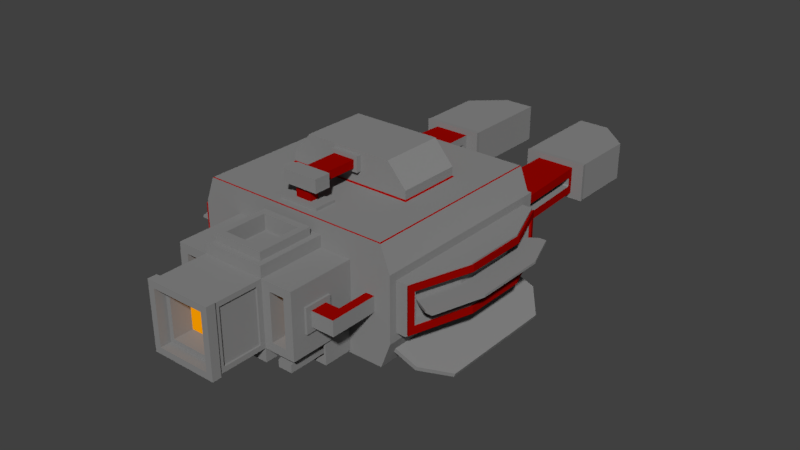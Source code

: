 # Source: EnemyMothership.blend  (saved by Blender 2.79.0; exported with 4.5.12 LTS)
import bpy
from mathutils import Matrix  # noqa: F401  (used for matrix-valued properties, if any)

bpy.ops.wm.read_factory_settings(use_empty=True)
scene = bpy.context.scene
scene.name = 'Scene'

# ---- collections
col_collection_1 = bpy.data.collections.new('Collection 1'); scene.collection.children.link(col_collection_1)

# ---- materials (node trees are filled in below, after node groups)
mat_enemy_mothership_main = bpy.data.materials.new('Enemy Mothership Main')
mat_enemy_mothership_main.alpha_threshold = 0.0
mat_enemy_mothership_main.roughness = 0.5
mat_enemy_mothership_engine = bpy.data.materials.new('Enemy Mothership Engine')
mat_enemy_mothership_engine.alpha_threshold = 0.0
mat_enemy_mothership_engine.roughness = 0.5
mat_enemy_mothership_light = bpy.data.materials.new('Enemy Mothership Light')
mat_enemy_mothership_light.alpha_threshold = 0.0
mat_enemy_mothership_light.roughness = 0.5
mat_enemy_mothership_secondary = bpy.data.materials.new('Enemy Mothership Secondary')
mat_enemy_mothership_secondary.alpha_threshold = 0.0
mat_enemy_mothership_secondary.roughness = 0.5

# ---- material node trees
mat_enemy_mothership_main.use_nodes = True; mat_enemy_mothership_main.node_tree.nodes.clear()
_N = mat_enemy_mothership_main.node_tree.nodes; _L = mat_enemy_mothership_main.node_tree.links
n0 = _N.new('ShaderNodeOutputMaterial'); n0.name = 'Material Output'; n0.location = (300, 300)
n1 = _N.new('ShaderNodeBsdfDiffuse'); n1.name = 'Diffuse BSDF'; n1.location = (10, 300)
n1.inputs[0].default_value = (0.2462, 0.2462, 0.2462, 1.0)
_L.new(n1.outputs[0], n0.inputs[0])
n0.is_active_output = True
mat_enemy_mothership_engine.use_nodes = True; mat_enemy_mothership_engine.node_tree.nodes.clear()
_N = mat_enemy_mothership_engine.node_tree.nodes; _L = mat_enemy_mothership_engine.node_tree.links
n0 = _N.new('ShaderNodeOutputMaterial'); n0.name = 'Material Output'; n0.location = (300, 300)
n1 = _N.new('ShaderNodeEmission'); n1.name = 'Emission'; n1.location = (10, 300)
n1.inputs[0].default_value = (0.8, 0.2836, 0.0, 1.0)
_L.new(n1.outputs[0], n0.inputs[0])
n0.is_active_output = True
mat_enemy_mothership_light.use_nodes = True; mat_enemy_mothership_light.node_tree.nodes.clear()
_N = mat_enemy_mothership_light.node_tree.nodes; _L = mat_enemy_mothership_light.node_tree.links
n0 = _N.new('ShaderNodeOutputMaterial'); n0.name = 'Material Output'; n0.location = (300, 300)
n1 = _N.new('ShaderNodeEmission'); n1.name = 'Emission'; n1.location = (10, 300)
n1.inputs[0].default_value = (0.8, 0.001207, 0.0, 1.0)
_L.new(n1.outputs[0], n0.inputs[0])
n0.is_active_output = True
mat_enemy_mothership_secondary.use_nodes = True; mat_enemy_mothership_secondary.node_tree.nodes.clear()
_N = mat_enemy_mothership_secondary.node_tree.nodes; _L = mat_enemy_mothership_secondary.node_tree.links
n0 = _N.new('ShaderNodeOutputMaterial'); n0.name = 'Material Output'; n0.location = (300, 300)
n1 = _N.new('ShaderNodeBsdfDiffuse'); n1.name = 'Diffuse BSDF'; n1.location = (10, 300)
n1.inputs[0].default_value = (0.3185, 0.001267, 0.0, 1.0)
_L.new(n1.outputs[0], n0.inputs[0])
n0.is_active_output = True

# ---- world
world_world = bpy.data.worlds.new('World'); scene.world = world_world
world_world.color = (0.05088, 0.05088, 0.05088)
world_world.use_sun_shadow = False
world_world.sun_shadow_jitter_overblur = 0.0
world_world.cycles.sampling_method = 'MANUAL'

# ---- meshes
me_cube_002 = bpy.data.meshes.new('Cube.002')
me_cube_002.from_pydata([(10.43, -8.785, -4.863), (10.43, 8.785, -4.863), (9.651, 10.0, 5.497), (4.503, 9.327, -6.0), (3.333, 10.0, 5.497), (2.236, -8.903, -6.0), (11.0, 9.199, 2.533), (11.0, 9.199, -2.533), (11.0, -9.199, 2.533), (11.0, -9.199, -2.533), (3.333, -10.0, 3.333), (3.559, -10.0, -3.559), (3.304, 10.47, 3.363), (3.876, 10.47, -2.791), (10.43, -2.762, -4.863), (10.43, 3.905, -4.863), (5.778, -17.0, 2.445), (5.778, -17.0, -2.445), (4.222, -17.0, -2.445), (4.222, -17.0, 2.445), (4.503, 4.578, -6.0), (2.236, -3.859, -6.0), (11.0, 3.905, -2.533), (11.0, -2.762, -2.533), (11.0, 3.905, 2.533), (11.0, -2.762, 2.533), (10.05, 21.53, 2.018), (10.05, 21.53, -2.018), (3.304, 21.53, 2.018), (3.304, 21.53, -2.018), (10.0, 29.0, 2.0), (10.0, 29.0, -2.0), (3.333, 32.0, 2.0), (3.333, 32.0, -2.0), (6.667, 10.0, 5.497), (6.441, -10.0, -5.774), (5.497, 9.327, -6.0), (8.374, -10.0, -0.7792), (8.374, -10.0, 0.7792), (6.667, 10.47, -3.363), (6.667, 10.47, 3.363), (7.211, 3.361, -6.0), (7.211, -2.217, -6.0), (6.667, 21.53, -2.018), (6.667, 21.53, 2.018), (6.667, 32.0, -2.0), (6.667, 32.0, 2.0), (10.44, 10.47, 2.791), (11.01, 10.47, -3.363), (9.292, -10.0, 0.7792), (9.292, -10.0, -0.7792), (10.57, -2.762, -4.471), (11.0, -2.762, 3.333), (10.57, 3.905, -4.471), (11.0, 3.905, 3.333), (14.0, 3.905, 1.703), (14.0, 3.905, -2.363), (14.0, -2.762, 1.703), (14.0, -2.762, -2.363), (12.29, 8.423, 1.703), (12.29, 8.423, -1.703), (12.25, -8.407, 1.703), (12.25, -8.407, -1.703), (2.825, -23.0, 2.825), (3.333, 3.905, 7.5), (1.529, -2.762, 7.37), (5.57, 3.905, 7.5), (6.667, -2.762, 7.0), (3.333, 3.905, 8.803), (1.529, -2.762, 8.933), (4.439, 3.905, 8.803), (4.667, -2.762, 9.303), (2.082, 3.905, -8.773), (3.333, -2.762, -8.0), (5.272, 3.162, -9.859), (5.272, -2.019, -9.859), (0.8555, 3.905, -11.23), (1.333, -2.762, -12.0), (5.061, 3.162, -10.14), (5.061, -2.019, -10.14), (10.27, 10.0, 3.837), (10.57, 8.785, -4.471), (2.621, 10.0, 1.778), (2.621, 10.0, -1.778), (6.667, 10.0, -3.333), (6.667, 10.0, 3.837), (10.0, 22.0, 2.0), (10.0, 22.0, -2.0), (3.333, 22.0, 2.0), (3.333, 22.0, -2.0), (6.667, 22.0, -2.0), (6.667, 22.0, 2.0), (8.763, 21.53, 1.412), (4.716, 21.53, 1.412), (4.716, 10.47, 1.412), (9.339, 10.47, -1.412), (8.763, 21.53, -1.412), (4.716, 21.53, -1.412), (6.733, 10.47, -1.412), (6.733, 21.53, -1.412), (6.733, 10.47, 1.412), (6.733, 21.53, 1.412), (11.01, 10.47, 3.363), (10.44, 10.47, -2.791), (3.876, 10.47, 2.791), (3.304, 10.47, -3.363), (6.667, 10.47, -2.791), (6.667, 10.47, 2.791), (9.339, 10.47, 1.412), (4.716, 10.47, -1.412), (9.341, 3.474, 1.412), (9.341, 3.474, -1.412), (4.717, 3.472, 1.412), (4.717, 3.472, -1.412), (6.735, 3.472, -1.412), (6.735, 3.472, 1.412), (9.913, 3.474, 1.985), (9.913, 3.474, -1.985), (4.145, 3.472, 1.985), (4.145, 3.472, -1.985), (6.735, 3.472, -1.985), (6.735, 3.472, 1.985), (3.333, -6.381, 6.0), (2.236, -6.381, -6.0), (10.57, -6.381, -4.471), (11.0, -6.381, 3.333), (10.43, -6.381, -4.863), (6.667, -6.381, 6.0), (6.667, -6.381, -6.0), (11.0, -5.981, -2.533), (11.0, -5.981, 2.533), (13.0, -5.981, -1.703), (13.0, -5.981, 1.703), (2.825, -23.0, -2.825), (-10.43, -8.785, -4.863), (-10.43, 8.785, -4.863), (-9.651, 10.0, 5.497), (-4.503, 9.327, -6.0), (-3.333, 10.0, 5.497), (-2.236, -8.903, -6.0), (-11.0, 9.199, 2.533), (-11.0, 9.199, -2.533), (-11.0, -9.199, 2.533), (-11.0, -9.199, -2.533), (-3.333, -10.0, 3.333), (-3.559, -10.0, -3.559), (0.0, -17.0, -3.333), (0.0, -17.0, 3.333), (-3.304, 10.47, 3.363), (-3.876, 10.47, -2.791), (-10.43, -2.762, -4.863), (-10.43, 3.905, -4.863), (-5.778, -17.0, 2.445), (-5.778, -17.0, -2.445), (-4.222, -17.0, -2.445), (-4.222, -17.0, 2.445), (-4.503, 4.578, -6.0), (-2.236, -3.859, -6.0), (-11.0, 3.905, -2.533), (-11.0, -2.762, -2.533), (-11.0, 3.905, 2.533), (-11.0, -2.762, 2.533), (0.0, -3.859, -6.0), (0.0, 3.905, -6.0), (0.0, -10.0, 3.333), (0.0, -10.0, -3.333), (-10.05, 21.53, 2.018), (-10.05, 21.53, -2.018), (0.0, 10.0, 2.044), (0.0, 10.0, -2.044), (-3.304, 21.53, 2.018), (-3.304, 21.53, -2.018), (0.0, -8.903, -6.0), (-10.0, 29.0, 2.0), (-10.0, 29.0, -2.0), (0.0, 10.0, 5.497), (0.0, 9.071, -6.0), (-3.333, 32.0, 2.0), (-3.333, 32.0, -2.0), (-6.667, 10.0, 5.497), (-6.441, -10.0, -5.774), (-5.497, 9.327, -6.0), (-8.374, -10.0, -0.7792), (-8.374, -10.0, 0.7792), (-6.667, 10.47, -3.363), (-6.667, 10.47, 3.363), (-7.211, 3.361, -6.0), (-7.211, -2.217, -6.0), (-6.667, 21.53, -2.018), (-6.667, 21.53, 2.018), (-6.667, 32.0, -2.0), (-6.667, 32.0, 2.0), (-10.44, 10.47, 2.791), (-11.01, 10.47, -3.363), (-9.292, -10.0, 0.7792), (-9.292, -10.0, -0.7792), (-10.57, -2.762, -4.471), (-11.0, -2.762, 3.333), (-10.57, 3.905, -4.471), (-11.0, 3.905, 3.333), (-14.0, 3.905, 1.703), (-14.0, 3.905, -2.363), (-14.0, -2.762, 1.703), (-14.0, -2.762, -2.363), (-12.29, 8.423, 1.703), (-12.29, 8.423, -1.703), (-12.25, -8.407, 1.703), (-12.25, -8.407, -1.703), (-2.825, -23.0, 2.825), (-3.333, 3.905, 7.5), (-1.529, -2.762, 7.37), (0.5, 3.905, 7.5), (0.0, -2.762, 7.37), (-5.57, 3.905, 7.5), (-6.667, -2.762, 7.0), (-3.333, 3.905, 8.803), (-1.529, -2.762, 8.933), (0.5, 3.905, 8.803), (0.0, -2.762, 8.933), (-4.439, 3.905, 8.803), (-4.667, -2.762, 9.303), (-2.082, 3.905, -8.773), (-3.333, -2.762, -8.0), (0.0, 3.905, -8.0), (0.0, -2.762, -8.0), (-5.272, 3.162, -9.859), (-5.272, -2.019, -9.859), (-0.8555, 3.905, -11.23), (-1.333, -2.762, -12.0), (0.0, 3.905, -12.0), (0.0, -2.762, -12.0), (-5.061, 3.162, -10.14), (-5.061, -2.019, -10.14), (-10.27, 10.0, 3.837), (-10.57, 8.785, -4.471), (-2.621, 10.0, 1.778), (-2.621, 10.0, -1.778), (-6.667, 10.0, -3.333), (-6.667, 10.0, 3.837), (-10.0, 22.0, 2.0), (-10.0, 22.0, -2.0), (-3.333, 22.0, 2.0), (-3.333, 22.0, -2.0), (-6.667, 22.0, -2.0), (-6.667, 22.0, 2.0), (-8.763, 21.53, 1.412), (-4.716, 21.53, 1.412), (-4.716, 10.47, 1.412), (-9.339, 10.47, -1.412), (-8.763, 21.53, -1.412), (-4.716, 21.53, -1.412), (-6.733, 10.47, -1.412), (-6.733, 21.53, -1.412), (-6.733, 10.47, 1.412), (-6.733, 21.53, 1.412), (-11.01, 10.47, 3.363), (-10.44, 10.47, -2.791), (-3.876, 10.47, 2.791), (-3.304, 10.47, -3.363), (-6.667, 10.47, -2.791), (-6.667, 10.47, 2.791), (-9.339, 10.47, 1.412), (-4.716, 10.47, -1.412), (-9.341, 3.474, 1.412), (-9.341, 3.474, -1.412), (-4.717, 3.472, 1.412), (-4.717, 3.472, -1.412), (-6.735, 3.472, -1.412), (-6.735, 3.472, 1.412), (-9.913, 3.474, 1.985), (-9.913, 3.474, -1.985), (-4.145, 3.472, 1.985), (-4.145, 3.472, -1.985), (-6.735, 3.472, -1.985), (-6.735, 3.472, 1.985), (-3.333, -6.381, 6.0), (-2.236, -6.381, -6.0), (-10.57, -6.381, -4.471), (-11.0, -6.381, 3.333), (0.0, -6.381, 6.0), (-10.43, -6.381, -4.863), (-6.667, -6.381, 6.0), (-6.667, -6.381, -6.0), (-11.0, -5.981, -2.533), (-11.0, -5.981, 2.533), (-13.0, -5.981, -1.703), (-13.0, -5.981, 1.703), (-2.825, -23.0, -2.825), (0.0, -23.0, -2.825), (0.0, -23.0, 3.333), (3.333, 10.0, 3.333), (3.333, 10.0, -3.333), (0.0, 10.0, -3.333), (0.0, 10.0, 3.837), (-3.333, 10.0, 3.333), (-3.333, 10.0, -3.333), (2.887, 10.0, 2.044), (2.887, 10.0, -2.044), (0.0, 10.0, -1.778), (0.0, 10.0, 1.778), (-2.887, 10.0, 2.044), (-2.887, 10.0, -2.044), (0.0, -8.053, 1.778), (0.0, -8.053, -1.778), (2.621, -8.053, 1.778), (2.621, -8.053, -1.778), (-2.621, -8.053, 1.778), (-2.621, -8.053, -1.778), (2.887, 10.72, 2.044), (2.887, 10.72, -2.044), (0.0, 10.72, -2.044), (0.0, 10.72, 2.044), (-2.887, 10.72, 2.044), (-2.887, 10.72, -2.044), (2.621, 10.72, 1.778), (2.621, 10.72, -1.778), (0.0, 10.72, -1.778), (0.0, 10.72, 1.778), (-2.621, 10.72, 1.778), (-2.621, 10.72, -1.778), (6.667, 3.905, 7.0), (4.667, 3.905, 9.303), (-0.5, 3.905, 7.5), (3.333, 3.905, 7.0), (-0.5, 3.905, 8.803), (3.333, 3.905, 9.303), (0.0, 3.905, 9.303), (0.0, 3.905, 7.0), (-6.667, 3.905, 7.0), (-4.667, 3.905, 9.303), (-3.333, 3.905, 7.0), (-3.333, 3.905, 9.303), (3.333, 2.905, 7.5), (3.333, 2.905, 8.803), (-3.333, 2.905, 7.5), (-3.333, 2.905, 8.803), (5.57, 2.905, 7.5), (4.439, 2.905, 8.803), (0.5, 2.905, 7.5), (0.5, 2.905, 8.803), (-0.5, 2.905, 8.803), (-0.5, 2.905, 7.5), (-5.57, 2.905, 7.5), (-4.439, 2.905, 8.803), (3.333, 3.905, -8.0), (0.0, 3.905, -8.773), (1.333, 3.905, -12.0), (0.0, 3.905, -11.23), (-3.333, 3.905, -8.0), (-1.333, 3.905, -12.0), (0.0, -0.6867, -8.773), (0.0, -0.6867, -11.23), (2.082, -0.6867, -8.773), (0.8555, -0.6867, -11.23), (-2.082, -0.6867, -8.773), (-0.8555, -0.6867, -11.23), (1.922e-08, 9.846, -9.483), (1.922e-08, 12.74, -9.483), (1.922e-08, 15.63, -9.483), (1.922e-08, -1.73, -9.483), (0.1008, 15.63, -9.493), (0.1008, -1.73, -9.493), (0.1977, 15.63, -9.523), (0.1977, -1.73, -9.523), (0.287, 15.63, -9.57), (0.287, -1.73, -9.57), (0.3653, 15.63, -9.635), (0.3653, -1.73, -9.635), (0.4296, 15.63, -9.713), (0.4296, -1.73, -9.713), (0.4773, 15.63, -9.802), (0.4773, -1.73, -9.802), (0.5067, 15.63, -9.899), (0.5067, -1.73, -9.899), (0.5167, 15.63, -10.0), (0.5167, -1.73, -10.0), (0.5067, 15.63, -10.1), (0.5067, -1.73, -10.1), (0.4773, 15.63, -10.2), (0.4773, -1.73, -10.2), (0.4296, 15.63, -10.29), (0.4296, -1.73, -10.29), (0.3653, 15.63, -10.37), (0.3653, -1.73, -10.37), (0.287, 15.63, -10.43), (0.287, -1.73, -10.43), (0.1977, 15.63, -10.48), (0.1977, -1.73, -10.48), (0.1008, 15.63, -10.51), (0.1008, -1.73, -10.51), (-1.491e-07, 15.63, -10.52), (-1.491e-07, -1.73, -10.52), (-0.1008, 15.63, -10.51), (-0.1008, -1.73, -10.51), (-0.1977, 15.63, -10.48), (-0.1977, -1.73, -10.48), (-0.287, 15.63, -10.43), (-0.287, -1.73, -10.43), (-0.3653, 15.63, -10.37), (-0.3653, -1.73, -10.37), (-0.4296, 15.63, -10.29), (-0.4296, -1.73, -10.29), (-0.4773, 15.63, -10.2), (-0.4773, -1.73, -10.2), (-0.5067, 15.63, -10.1), (-0.5067, -1.73, -10.1), (-0.5167, 15.63, -10.0), (-0.5167, -1.73, -10.0), (-0.5067, 15.63, -9.899), (-0.5067, -1.73, -9.899), (-0.4773, 15.63, -9.802), (-0.4773, -1.73, -9.802), (-0.4296, 15.63, -9.713), (-0.4296, -1.73, -9.713), (-0.3653, 15.63, -9.635), (-0.3653, -1.73, -9.635), (-0.287, 15.63, -9.57), (-0.287, -1.73, -9.57), (-0.1977, 15.63, -9.523), (-0.1977, -1.73, -9.523), (-0.1008, 15.63, -9.493), (-0.1008, -1.73, -9.493), (1.922e-08, 6.952, -9.483), (1.922e-08, 4.058, -9.483), (1.922e-08, 1.164, -9.483), (0.1008, 1.164, -9.493), (0.1008, 4.058, -9.493), (0.1008, 6.952, -9.493), (0.1008, 9.846, -9.493), (0.1008, 12.74, -9.493), (0.1977, 1.164, -9.523), (0.1977, 4.058, -9.523), (0.1977, 6.952, -9.523), (0.1977, 9.846, -9.523), (0.1977, 12.74, -9.523), (0.287, 1.164, -9.57), (0.287, 4.058, -9.57), (0.287, 6.952, -9.57), (0.287, 9.846, -9.57), (0.287, 12.74, -9.57), (0.3653, 1.164, -9.635), (0.3653, 4.058, -9.635), (0.3653, 6.952, -9.635), (0.3653, 9.846, -9.635), (0.3653, 12.74, -9.635), (0.4296, 1.164, -9.713), (0.4296, 4.058, -9.713), (0.4296, 6.952, -9.713), (0.4296, 9.846, -9.713), (0.4296, 12.74, -9.713), (0.4773, 1.164, -9.802), (0.4773, 4.058, -9.802), (0.4773, 6.952, -9.802), (0.4773, 9.846, -9.802), (0.4773, 12.74, -9.802), (0.5067, 1.164, -9.899), (0.5067, 4.058, -9.899), (0.5067, 6.952, -9.899), (0.5067, 9.846, -9.899), (0.5067, 12.74, -9.899), (0.5167, 1.164, -10.0), (0.5167, 4.058, -10.0), (0.5167, 6.952, -10.0), (0.5167, 9.846, -10.0), (0.5167, 12.74, -10.0), (0.5067, 1.164, -10.1), (0.5067, 4.058, -10.1), (0.5067, 6.952, -10.1), (0.5067, 9.846, -10.1), (0.5067, 12.74, -10.1), (0.4773, 1.164, -10.2), (0.4773, 4.058, -10.2), (0.4773, 6.952, -10.2), (0.4773, 9.846, -10.2), (0.4773, 12.74, -10.2), (0.4296, 1.164, -10.29), (0.4296, 4.058, -10.29), (0.4296, 6.952, -10.29), (0.4296, 9.846, -10.29), (0.4296, 12.74, -10.29), (0.3653, 1.164, -10.37), (0.3653, 4.058, -10.37), (0.3653, 6.952, -10.37), (0.3653, 9.846, -10.37), (0.3653, 12.74, -10.37), (0.287, 1.164, -10.43), (0.287, 4.058, -10.43), (0.287, 6.952, -10.43), (0.287, 9.846, -10.43), (0.287, 12.74, -10.43), (0.1977, 1.164, -10.48), (0.1977, 4.058, -10.48), (0.1977, 6.952, -10.48), (0.1977, 9.846, -10.48), (0.1977, 12.74, -10.48), (0.1008, 1.164, -10.51), (0.1008, 4.058, -10.51), (0.1008, 6.952, -10.51), (0.1008, 9.846, -10.51), (0.1008, 12.74, -10.51), (-1.491e-07, 1.164, -10.52), (-1.491e-07, 4.058, -10.52), (-1.491e-07, 6.952, -10.52), (-1.491e-07, 9.846, -10.52), (-1.491e-07, 12.74, -10.52), (-0.1008, 1.164, -10.51), (-0.1008, 4.058, -10.51), (-0.1008, 6.952, -10.51), (-0.1008, 9.846, -10.51), (-0.1008, 12.74, -10.51), (-0.1977, 1.164, -10.48), (-0.1977, 4.058, -10.48), (-0.1977, 6.952, -10.48), (-0.1977, 9.846, -10.48), (-0.1977, 12.74, -10.48), (-0.287, 1.164, -10.43), (-0.287, 4.058, -10.43), (-0.287, 6.952, -10.43), (-0.287, 9.846, -10.43), (-0.287, 12.74, -10.43), (-0.3653, 1.164, -10.37), (-0.3653, 4.058, -10.37), (-0.3653, 6.952, -10.37), (-0.3653, 9.846, -10.37), (-0.3653, 12.74, -10.37), (-0.4296, 1.164, -10.29), (-0.4296, 4.058, -10.29), (-0.4296, 6.952, -10.29), (-0.4296, 9.846, -10.29), (-0.4296, 12.74, -10.29), (-0.4773, 1.164, -10.2), (-0.4773, 4.058, -10.2), (-0.4773, 6.952, -10.2), (-0.4773, 9.846, -10.2), (-0.4773, 12.74, -10.2), (-0.5067, 1.164, -10.1), (-0.5067, 4.058, -10.1), (-0.5067, 6.952, -10.1), (-0.5067, 9.846, -10.1), (-0.5067, 12.74, -10.1), (-0.5167, 1.164, -10.0), (-0.5167, 4.058, -10.0), (-0.5167, 6.952, -10.0), (-0.5167, 9.846, -10.0), (-0.5167, 12.74, -10.0), (-0.5067, 1.164, -9.899), (-0.5067, 4.058, -9.899), (-0.5067, 6.952, -9.899), (-0.5067, 9.846, -9.899), (-0.5067, 12.74, -9.899), (-0.4773, 1.164, -9.802), (-0.4773, 4.058, -9.802), (-0.4773, 6.952, -9.802), (-0.4773, 9.846, -9.802), (-0.4773, 12.74, -9.802), (-0.4296, 1.164, -9.713), (-0.4296, 4.058, -9.713), (-0.4296, 6.952, -9.713), (-0.4296, 9.846, -9.713), (-0.4296, 12.74, -9.713), (-0.3653, 1.164, -9.635), (-0.3653, 4.058, -9.635), (-0.3653, 6.952, -9.635), (-0.3653, 9.846, -9.635), (-0.3653, 12.74, -9.635), (-0.287, 1.164, -9.57), (-0.287, 4.058, -9.57), (-0.287, 6.952, -9.57), (-0.287, 9.846, -9.57), (-0.287, 12.74, -9.57), (-0.1977, 1.164, -9.523), (-0.1977, 4.058, -9.523), (-0.1977, 6.952, -9.523), (-0.1977, 9.846, -9.523), (-0.1977, 12.74, -9.523), (-0.1008, 1.164, -9.493), (-0.1008, 4.058, -9.493), (-0.1008, 6.952, -9.493), (-0.1008, 9.846, -9.493), (-0.1008, 12.74, -9.493), (0.548, 6.952, -10.55), (0.548, 9.846, -10.55), (0.6444, 6.952, -9.569), (0.6444, 9.846, -9.569), (0.6444, 6.952, -10.43), (0.6444, 9.846, -10.43), (0.548, 6.952, -9.452), (0.548, 9.846, -9.452), (0.716, 6.952, -10.3), (0.716, 9.846, -10.3), (0.4306, 6.952, -9.356), (0.4306, 9.846, -9.356), (0.7601, 6.952, -10.15), (0.7601, 9.846, -10.15), (0.2966, 6.952, -9.284), (0.2966, 9.846, -9.284), (0.775, 6.952, -10.0), (0.775, 9.846, -10.0), (0.1512, 6.952, -9.24), (0.1512, 9.846, -9.24), (0.7601, 6.952, -9.849), (0.7601, 9.846, -9.849), (-2.565e-08, 9.846, -9.225), (-2.565e-08, 6.952, -9.225), (0.716, 6.952, -9.703), (0.716, 9.846, -9.703), (0.4306, 6.952, -10.64), (0.4306, 9.846, -10.64), (0.2966, 6.952, -10.72), (0.2966, 9.846, -10.72), (0.1512, 6.952, -10.76), (0.1512, 9.846, -10.76), (-2.782e-07, 6.952, -10.77), (-2.782e-07, 9.846, -10.77), (-0.1512, 6.952, -10.76), (-0.1512, 9.846, -10.76), (-0.2966, 6.952, -10.72), (-0.2966, 9.846, -10.72), (-0.4306, 6.952, -10.64), (-0.4306, 9.846, -10.64), (-0.548, 6.952, -10.55), (-0.548, 9.846, -10.55), (-0.6444, 6.952, -10.43), (-0.6444, 9.846, -10.43), (-0.716, 6.952, -10.3), (-0.716, 9.846, -10.3), (-0.7601, 6.952, -10.15), (-0.7601, 9.846, -10.15), (-0.775, 6.952, -10.0), (-0.775, 9.846, -10.0), (-0.7601, 6.952, -9.849), (-0.7601, 9.846, -9.849), (-0.716, 6.952, -9.703), (-0.716, 9.846, -9.703), (-0.6444, 6.952, -9.569), (-0.6444, 9.846, -9.569), (-0.548, 6.952, -9.452), (-0.548, 9.846, -9.452), (-0.4306, 6.952, -9.356), (-0.4306, 9.846, -9.356), (-0.2966, 6.952, -9.284), (-0.2966, 9.846, -9.284), (-0.1512, 6.952, -9.24), (-0.1512, 9.846, -9.24), (0.1008, 14.45, -9.493), (0.1977, 14.45, -9.523), (0.287, 14.45, -9.57), (0.3653, 14.45, -9.635), (0.4296, 14.45, -9.713), (0.4773, 14.45, -9.802), (0.5067, 14.45, -9.899), (0.5167, 14.45, -10.0), (0.5067, 14.45, -10.1), (0.4773, 14.45, -10.2), (0.4296, 14.45, -10.29), (0.3653, 14.45, -10.37), (0.287, 14.45, -10.43), (0.1977, 14.45, -10.48), (0.1008, 14.45, -10.51), (-1.491e-07, 14.45, -10.52), (-0.1008, 14.45, -10.51), (-0.1977, 14.45, -10.48), (-0.287, 14.45, -10.43), (-0.3653, 14.45, -10.37), (-0.4296, 14.45, -10.29), (-0.4773, 14.45, -10.2), (-0.5067, 14.45, -10.1), (-0.5167, 14.45, -10.0), (-0.5067, 14.45, -9.899), (-0.4773, 14.45, -9.802), (-0.4296, 14.45, -9.713), (-0.3653, 14.45, -9.635), (-0.287, 14.45, -9.57), (-0.1977, 14.45, -9.523), (1.922e-08, 14.45, -9.483), (-0.1008, 14.45, -9.493), (-1.062e-08, 15.63, -9.312), (0.1342, 15.63, -9.325), (0.1342, 14.45, -9.325), (0.2632, 15.63, -9.364), (0.2632, 14.45, -9.364), (0.3822, 15.63, -9.428), (0.3822, 14.45, -9.428), (0.4864, 15.63, -9.514), (0.4864, 14.45, -9.514), (0.572, 15.63, -9.618), (0.572, 14.45, -9.618), (0.6355, 15.63, -9.737), (0.6355, 14.45, -9.737), (0.6747, 15.63, -9.866), (0.6747, 14.45, -9.866), (0.6879, 15.63, -10.0), (0.6879, 14.45, -10.0), (0.6747, 15.63, -10.13), (0.6747, 14.45, -10.13), (0.6355, 15.63, -10.26), (0.6355, 14.45, -10.26), (0.572, 15.63, -10.38), (0.572, 14.45, -10.38), (0.4864, 15.63, -10.49), (0.4864, 14.45, -10.49), (0.3822, 15.63, -10.57), (0.3822, 14.45, -10.57), (0.2632, 15.63, -10.64), (0.2632, 14.45, -10.64), (0.1342, 15.63, -10.67), (0.1342, 14.45, -10.67), (-2.348e-07, 15.63, -10.69), (-2.348e-07, 14.45, -10.69), (-0.1342, 15.63, -10.67), (-0.1342, 14.45, -10.67), (-0.2632, 15.63, -10.64), (-0.2632, 14.45, -10.64), (-0.3822, 15.63, -10.57), (-0.3822, 14.45, -10.57), (-0.4864, 15.63, -10.49), (-0.4864, 14.45, -10.49), (-0.572, 15.63, -10.38), (-0.572, 14.45, -10.38), (-0.6355, 15.63, -10.26), (-0.6355, 14.45, -10.26), (-0.6747, 15.63, -10.13), (-0.6747, 14.45, -10.13), (-0.6879, 15.63, -10.0), (-0.6879, 14.45, -10.0), (-0.6747, 15.63, -9.866), (-0.6747, 14.45, -9.866), (-0.6355, 15.63, -9.737), (-0.6355, 14.45, -9.737), (-0.572, 15.63, -9.618), (-0.572, 14.45, -9.618), (-0.4864, 15.63, -9.514), (-0.4864, 14.45, -9.514), (-0.3822, 15.63, -9.428), (-0.3822, 14.45, -9.428), (-0.2632, 15.63, -9.364), (-0.2632, 14.45, -9.364), (-0.1342, 15.63, -9.325), (-0.1342, 14.45, -9.325), (-1.062e-08, 14.45, -9.312), (7.693e-08, 15.29, -9.483), (0.1008, 15.29, -9.493), (0.1977, 15.29, -9.523), (0.287, 15.29, -9.57), (0.3653, 15.29, -9.635), (0.4296, 15.29, -9.713), (0.4773, 15.29, -9.802), (0.5067, 15.29, -9.899), (0.5167, 15.29, -10.0), (0.5067, 15.29, -10.1), (0.4773, 15.29, -10.2), (0.4296, 15.29, -10.29), (0.3653, 15.29, -10.37), (0.287, 15.29, -10.43), (0.1977, 15.29, -10.48), (0.1008, 15.29, -10.51), (-9.142e-08, 15.29, -10.52), (-0.1008, 15.29, -10.51), (-0.1977, 15.29, -10.48), (-0.287, 15.29, -10.43), (-0.3653, 15.29, -10.37), (-0.4296, 15.29, -10.29), (-0.4773, 15.29, -10.2), (-0.5067, 15.29, -10.1), (-0.5167, 15.29, -10.0), (-0.5067, 15.29, -9.899), (-0.4773, 15.29, -9.802), (-0.4296, 15.29, -9.713), (-0.3653, 15.29, -9.635), (-0.287, 15.29, -9.57), (-0.1977, 15.29, -9.523), (-0.1008, 15.29, -9.493), (9.836e-08, 15.29, -9.645), (0.06919, 15.29, -9.652), (0.1357, 15.29, -9.672), (0.1971, 15.29, -9.705), (0.2508, 15.29, -9.749), (0.2949, 15.29, -9.803), (0.3277, 15.29, -9.864), (0.3479, 15.29, -9.931), (0.3547, 15.29, -10.0), (0.3479, 15.29, -10.07), (0.3277, 15.29, -10.14), (0.2949, 15.29, -10.2), (0.2508, 15.29, -10.25), (0.1971, 15.29, -10.29), (0.1357, 15.29, -10.33), (0.06919, 15.29, -10.35), (-1.721e-08, 15.29, -10.35), (-0.06919, 15.29, -10.35), (-0.1357, 15.29, -10.33), (-0.1971, 15.29, -10.29), (-0.2508, 15.29, -10.25), (-0.2949, 15.29, -10.2), (-0.3277, 15.29, -10.14), (-0.3479, 15.29, -10.07), (-0.3547, 15.29, -10.0), (-0.3479, 15.29, -9.931), (-0.3277, 15.29, -9.864), (-0.2949, 15.29, -9.803), (-0.2508, 15.29, -9.749), (-0.197, 15.29, -9.705), (-0.1357, 15.29, -9.672), (-0.06919, 15.29, -9.652), (1.3e-06, 8.823, -9.645), (0.0692, 8.823, -9.652), (0.1357, 8.823, -9.672), (0.1971, 8.823, -9.705), (0.2508, 8.823, -9.749), (0.2949, 8.823, -9.803), (0.3277, 8.823, -9.864), (0.3479, 8.823, -9.931), (0.3547, 8.823, -10.0), (0.3479, 8.823, -10.07), (0.3277, 8.823, -10.14), (0.2949, 8.823, -10.2), (0.2508, 8.823, -10.25), (0.1971, 8.823, -10.29), (0.1357, 8.823, -10.33), (0.0692, 8.823, -10.35), (1.184e-06, 8.823, -10.35), (-0.06919, 8.823, -10.35), (-0.1357, 8.823, -10.33), (-0.197, 8.823, -10.29), (-0.2508, 8.823, -10.25), (-0.2949, 8.823, -10.2), (-0.3277, 8.823, -10.14), (-0.3479, 8.823, -10.07), (-0.3547, 8.823, -10.0), (-0.3479, 8.823, -9.931), (-0.3277, 8.823, -9.864), (-0.2949, 8.823, -9.803), (-0.2508, 8.823, -9.749), (-0.197, 8.823, -9.705), (-0.1357, 8.823, -9.672), (-0.06919, 8.823, -9.652), (0.0, -10.0, -6.0), (3.559, -10.0, -5.774), (3.333, -6.381, -6.0), (3.333, -2.762, -6.0), (0.0, -2.762, -6.0), (-3.559, -10.0, -5.774), (-3.333, -6.381, -6.0), (-3.333, -2.762, -6.0), (0.0, -8.09, -7.556), (0.0, -3.859, -7.556), (2.236, -6.381, -7.556), (-1.424, -6.381, -7.556), (1.424, -8.09, -7.556), (1.424, -4.671, -7.556), (-1.424, -8.09, -7.556), (-1.424, -4.671, -7.556), (0.0, -8.903, -7.556), (2.236, -8.903, -7.556), (1.424, -6.381, -7.556), (2.236, -3.859, -7.556), (0.0, -4.671, -7.556), (-2.236, -8.903, -7.556), (-2.236, -6.381, -7.556), (-2.236, -3.859, -7.556), (0.0, -6.381, -10.89), (0.0, -8.09, -9.387), (0.0, -5.499, -9.387), (0.5961, -6.381, -9.387), (-1.424, -6.381, -9.387), (0.5961, -7.263, -9.387), (0.5961, -5.499, -9.387), (-0.5961, -7.263, -9.387), (-0.5961, -5.499, -9.387), (0.0, -7.263, -9.387), (1.424, -8.09, -9.387), (1.424, -6.381, -9.387), (1.424, -4.671, -9.387), (0.0, -4.671, -9.387), (-1.424, -8.09, -9.387), (-0.5961, -6.381, -9.387), (-1.424, -4.671, -9.387), (0.0, -7.263, -9.929), (0.0, -5.499, -9.929), (0.5961, -6.381, -9.929), (-0.5961, -6.381, -9.929), (0.5961, -7.263, -9.929), (0.5961, -5.499, -9.929), (-0.5961, -7.263, -9.929), (-0.5961, -5.499, -9.929), (0.0, -7.263, -10.89), (0.0, -5.499, -10.89), (0.5961, -6.381, -10.89), (-0.5961, -6.381, -10.89), (0.5961, -7.263, -10.89), (0.5961, -5.499, -10.89), (-0.5961, -7.263, -10.89), (-0.5961, -5.499, -10.89), (0.0, -3.11, -10.89), (0.0, -3.11, -9.929), (0.5961, -3.11, -9.929), (0.5961, -3.11, -10.89), (-0.5961, -3.11, -9.929), (-0.5961, -3.11, -10.89), (0.0, -2.348, -10.89), (0.0, -2.348, -9.929), (0.5961, -2.348, -9.929), (0.5961, -2.348, -10.89), (-0.5961, -2.348, -9.929), (-0.5961, -2.348, -10.89), (-1.209, -3.11, -9.437), (-1.209, -2.348, -9.437), (1.209, -3.11, -9.437), (1.209, -3.11, -11.38), (0.0, -3.11, -9.437), (0.0, -3.11, -11.38), (-1.209, -3.11, -11.38), (1.209, -2.348, -9.437), (1.209, -2.348, -11.38), (0.0, -2.348, -9.437), (0.0, -2.348, -11.38), (-1.209, -2.348, -11.38), (3.333, -23.0, -3.333), (0.0, -23.0, -3.333), (-3.333, -23.0, -3.333), (3.333, -23.0, 3.333), (0.0, -23.0, 2.825), (-3.333, -23.0, 3.333), (0.0, -21.89, -2.825), (0.0, -21.89, 2.825), (2.367, -21.89, -2.367), (-2.367, -21.89, -2.367), (2.367, -21.89, 2.367), (-2.367, -21.89, 2.367), (2.825, -21.89, -2.825), (0.0, -21.89, -2.367), (-2.825, -21.89, -2.825), (2.825, -21.89, 2.825), (0.0, -21.89, 2.367), (-2.825, -21.89, 2.825), (0.0, -19.89, -2.367), (0.0, -19.89, 2.367), (2.367, -19.89, -2.367), (-2.367, -19.89, -2.367), (2.367, -19.89, 2.367), (-2.367, -19.89, 2.367), (3.333, -21.57, 2.816), (-3.333, -21.57, 2.816), (0.0, -22.08, -3.333), (0.0, -22.08, 3.333), (3.333, -21.57, -2.816), (-3.333, -21.57, -2.816), (3.501, -23.0, -3.501), (0.0, -23.0, -3.501), (-3.501, -23.0, -3.501), (3.501, -23.0, 3.501), (0.0, -23.0, 3.501), (0.0, -22.08, -3.501), (-3.501, -23.0, 3.501), (3.501, -22.08, 3.501), (-3.501, -22.08, 3.501), (0.0, -22.08, 3.501), (3.501, -22.08, -3.501), (-3.501, -22.08, -3.501), (6.667, -17.0, 3.333), (6.667, -17.0, -3.333), (3.333, -17.52, 2.816), (3.333, -17.52, -2.816), (-6.667, -17.0, 3.333), (-6.667, -17.0, -3.333), (-3.333, -17.52, 2.816), (-3.333, -17.52, -2.816), (5.778, -14.21, 2.445), (5.778, -14.21, -2.445), (4.222, -14.21, 2.445), (4.222, -14.21, -2.445), (-5.778, -14.21, 2.445), (-5.778, -14.21, -2.445), (-4.222, -14.21, 2.445), (-4.222, -14.21, -2.445), (2.729, -10.6, 4.51), (2.729, -16.4, 4.51), (0.0, -17.0, 4.51), (0.0, -10.0, 4.51), (-2.729, -10.6, 4.51), (-2.729, -16.4, 4.51), (0.0, -10.0, -4.761), (0.0, -17.0, -4.761), (3.333, -17.0, -4.761), (3.333, -10.0, -4.761), (-3.333, -17.0, -4.761), (-3.333, -10.0, -4.761), (3.333, -17.0, 3.333), (3.333, -17.0, -3.333), (3.333, -22.08, 3.333), (-3.333, -17.0, 3.333), (-3.333, -17.0, -3.333), (-3.333, -22.08, 3.333), (3.333, -22.08, -3.333), (-3.333, -22.08, -3.333), (3.132, -17.52, 2.816), (3.132, -17.52, -2.816), (3.132, -21.57, 2.816), (-3.132, -17.52, 2.816), (-3.132, -17.52, -2.816), (-3.132, -21.57, 2.816), (3.132, -21.57, -2.816), (-3.132, -21.57, -2.816), (11.0, -10.0, 3.333), (10.57, -8.785, -4.471), (6.441, -10.0, -3.559), (6.667, -10.0, 3.333), (-11.0, -10.0, 3.333), (-10.57, -8.785, -4.471), (-6.441, -10.0, -3.559), (-6.667, -10.0, 3.333), (9.292, -13.29, 0.7792), (9.292, -13.29, -0.7792), (8.374, -13.29, -0.7792), (8.374, -13.29, 0.7792), (-9.292, -13.29, 0.7792), (-9.292, -13.29, -0.7792), (-8.374, -13.29, -0.7792), (-8.374, -13.29, 0.7792), (9.292, -15.02, 0.7792), (9.292, -15.02, -0.7792), (8.374, -15.02, -0.7792), (8.374, -15.02, 0.7792), (-9.292, -15.02, 0.7792), (-9.292, -15.02, -0.7792), (-8.374, -15.02, -0.7792), (-8.374, -15.02, 0.7792), (6.902, -13.29, 0.7792), (6.902, -13.29, -0.7792), (-6.902, -13.29, 0.7792), (-6.902, -13.29, -0.7792), (6.902, -15.02, 0.7792), (6.902, -15.02, -0.7792), (-6.902, -15.02, 0.7792), (-6.902, -15.02, -0.7792), (6.513, -13.29, 0.7792), (6.513, -13.29, -0.7792), (-6.513, -13.29, 0.7792), (-6.513, -13.29, -0.7792), (6.513, -15.02, 0.7792), (6.513, -15.02, -0.7792), (-6.513, -15.02, 0.7792), (-6.513, -15.02, -0.7792), (6.902, -12.72, 1.291), (6.902, -12.72, -1.291), (-6.902, -12.72, 1.291), (-6.902, -12.72, -1.291), (6.902, -15.59, 1.291), (6.902, -15.59, -1.291), (-6.902, -15.59, 1.291), (-6.902, -15.59, -1.291), (6.513, -12.72, 1.291), (6.513, -12.72, -1.291), (-6.513, -12.72, 1.291), (-6.513, -12.72, -1.291), (6.513, -15.59, 1.291), (6.513, -15.59, -1.291), (-6.513, -15.59, 1.291), (-6.513, -15.59, -1.291), (0.0, -2.762, 7.0), (3.333, -2.762, 7.0), (0.0, -2.762, 9.303), (3.333, -2.762, 9.303), (-3.333, -2.762, 7.0), (-3.333, -2.762, 9.303), (0.0, -3.277, 8.933), (0.0, -3.277, 7.37), (1.164, -3.277, 7.735), (1.164, -3.277, 8.568), (-1.164, -3.277, 7.735), (-1.164, -3.277, 8.568), (0.0, -3.277, 7.735), (1.529, -3.277, 7.37), (0.0, -3.277, 8.568), (1.529, -3.277, 8.933), (-1.529, -3.277, 7.37), (-1.529, -3.277, 8.933), (0.0, -7.164, 8.568), (0.0, -7.164, 7.735), (1.164, -7.164, 7.735), (1.164, -7.164, 8.568), (-1.164, -7.164, 7.735), (-1.164, -7.164, 8.568), (0.0, -8.887, 8.568), (0.0, -8.887, 7.735), (1.164, -8.887, 7.735), (1.164, -8.887, 8.568), (-1.164, -8.887, 7.735), (-1.164, -8.887, 8.568), (-1.871, -7.164, 8.821), (-1.871, -8.887, 8.821), (0.0, -7.569, 7.482), (0.8493, -7.569, 7.482), (0.0, -7.164, 8.821), (1.871, -7.164, 8.821), (-0.8493, -7.569, 7.482), (0.0, -8.482, 7.482), (0.8493, -8.482, 7.482), (0.0, -8.887, 8.821), (1.871, -8.887, 8.821), (-0.8493, -8.482, 7.482), (0.0, -7.164, 7.482), (1.871, -7.164, 7.482), (-1.871, -7.164, 7.482), (0.0, -8.887, 7.482), (1.871, -8.887, 7.482), (-1.871, -8.887, 7.482), (0.0, -8.482, 6.289), (0.0, -7.569, 6.289), (0.8493, -7.569, 6.289), (-0.8493, -7.569, 6.289), (0.8493, -8.482, 6.289), (-0.8493, -8.482, 6.289), (0.0, -8.482, 5.832), (0.0, -7.569, 5.832), (0.8493, -7.569, 5.832), (-0.8493, -7.569, 5.832), (0.8493, -8.482, 5.832), (-0.8493, -8.482, 5.832), (2.116, -6.888, 6.289), (2.116, -6.888, 5.832), (0.0, -6.888, 6.289), (-2.116, -6.888, 6.289), (0.0, -9.163, 6.289), (2.116, -9.163, 6.289), (-2.116, -9.163, 6.289), (0.0, -6.888, 5.832), (-2.116, -6.888, 5.832), (0.0, -9.163, 5.832), (2.116, -9.163, 5.832), (-2.116, -9.163, 5.832), (11.0, 10.0, 3.333), (0.0, 10.0, 3.333), (3.333, 10.0, 3.837), (6.667, 10.0, 3.333), (-11.0, 10.0, 3.333), (-3.333, 10.0, 3.837), (-6.667, 10.0, 3.333), (3.333, 10.53, 5.04), (6.667, 10.53, 5.04), (-3.333, 10.53, 5.04), (-6.667, 10.53, 5.04), (-6.667, 10.53, 4.293), (9.335, 10.53, 5.04), (9.615, 10.53, 4.293), (-9.335, 10.53, 5.04), (-9.615, 10.53, 4.293), (0.0, 10.53, 5.04), (0.0, 10.53, 4.293), (3.333, 10.53, 4.293), (6.667, 10.53, 4.293), (-3.333, 10.53, 4.293), (3.333, 10.29, 5.04), (3.333, 10.29, 4.293), (0.0, 10.29, 5.04), (0.0, 10.29, 4.293), (6.667, 10.29, 5.04), (6.667, 10.29, 4.293), (-3.333, 10.29, 5.04), (-3.333, 10.29, 4.293), (-6.667, 10.29, 5.04), (-6.667, 10.29, 4.293), (9.335, 10.29, 5.04), (9.615, 10.29, 4.293), (-9.335, 10.29, 5.04), (-9.615, 10.29, 4.293), (11.0, 10.0, -3.333), (10.0, 10.0, -6.0), (9.456, 3.361, -6.0), (11.0, -10.0, -3.333), (10.0, -10.0, -6.0), (11.0, -6.381, -3.333), (10.0, -6.381, -6.0), (9.456, -2.217, -6.0), (11.0, 3.905, -3.333), (11.0, -2.762, -3.333), (-11.0, 10.0, -3.333), (-10.0, 10.0, -6.0), (-9.456, 3.361, -6.0), (-11.0, -10.0, -3.333), (-10.0, -10.0, -6.0), (-11.0, -6.381, -3.333), (-10.0, -6.381, -6.0), (-9.456, -2.217, -6.0), (-11.0, 3.905, -3.333), (-11.0, -2.762, -3.333), (15.26, 2.419, -6.226), (15.11, 2.419, -6.618), (15.26, -2.247, -6.226), (15.11, -2.247, -6.618), (15.26, -4.781, -6.226), (15.11, -4.781, -6.618), (15.26, 5.835, -6.226), (15.11, 5.835, -6.618), (15.26, -6.464, -6.226), (15.11, -6.464, -6.618), (-15.26, 2.419, -6.226), (-15.11, 2.419, -6.618), (-15.26, -2.247, -6.226), (-15.11, -2.247, -6.618), (-15.26, -4.781, -6.226), (-15.11, -4.781, -6.618), (-15.26, 5.835, -6.226), (-15.11, 5.835, -6.618), (-15.26, -6.464, -6.226), (-15.11, -6.464, -6.618), (-12.91, -6.381, -5.349), (-12.91, 3.905, -5.349), (-12.91, 8.785, -5.349), (-12.91, -8.785, -5.349), (-12.77, 8.785, -5.74), (-12.91, -2.762, -5.349), (-12.77, -6.381, -5.74), (-12.77, -2.762, -5.74), (-12.77, 3.905, -5.74), (-12.77, -8.785, -5.74), (12.91, -8.785, -5.349), (12.91, 8.785, -5.349), (12.91, 3.905, -5.349), (12.91, -6.381, -5.349), (12.77, 8.785, -5.74), (12.91, -2.762, -5.349), (12.77, -2.762, -5.74), (12.77, -6.381, -5.74), (12.77, 3.905, -5.74), (12.77, -8.785, -5.74), (10.0, -2.762, -6.0), (10.0, 3.905, -6.0), (5.497, 4.578, -6.0), (6.667, -2.762, -6.0), (-10.0, -2.762, -6.0), (-10.0, 3.905, -6.0), (-5.497, 4.578, -6.0), (-6.667, -2.762, -6.0), (9.456, -2.217, -0.3951), (9.456, 3.361, -0.3951), (7.211, 3.361, -0.3951), (7.211, -2.217, -0.3951), (-9.456, -2.217, -0.3951), (-9.456, 3.361, -0.3951), (-7.211, 3.361, -0.3951), (-7.211, -2.217, -0.3951), (3.333, -10.0, -3.333), (3.333, -10.0, -6.0), (6.667, -10.0, -3.333), (6.667, -10.0, -6.0), (-3.333, -10.0, -3.333), (-3.333, -10.0, -6.0), (-6.667, -10.0, -3.333), (-6.667, -10.0, -6.0), (3.776, -13.06, -3.776), (3.776, -13.06, -5.557), (6.224, -13.06, -3.776), (6.224, -13.06, -5.557), (-3.776, -13.06, -3.776), (-3.776, -13.06, -5.557), (-6.224, -13.06, -3.776), (-6.224, -13.06, -5.557), (3.559, -13.06, -3.559), (3.559, -13.06, -5.774), (6.441, -13.06, -3.559), (6.441, -13.06, -5.774), (-3.559, -13.06, -3.559), (-3.559, -13.06, -5.774), (-6.441, -13.06, -3.559), (-6.441, -13.06, -5.774), (4.258, -10.12, -4.258), (4.258, -10.12, -5.075), (5.742, -10.12, -4.258), (5.742, -10.12, -5.075), (-4.258, -10.12, -4.258), (-4.258, -10.12, -5.075), (-5.742, -10.12, -4.258), (-5.742, -10.12, -5.075), (3.776, -10.12, -3.776), (3.776, -10.12, -5.557), (6.224, -10.12, -3.776), (6.224, -10.12, -5.557), (-3.776, -10.12, -3.776), (-3.776, -10.12, -5.557), (-6.224, -10.12, -3.776), (-6.224, -10.12, -5.557), (4.258, -16.48, -4.258), (4.258, -16.48, -5.075), (5.742, -16.48, -4.258), (5.742, -16.48, -5.075), (-4.258, -16.48, -4.258), (-4.258, -16.48, -5.075), (-5.742, -16.48, -4.258), (-5.742, -16.48, -5.075), (3.333, -10.0, 4.51), (3.333, -17.0, 4.51), (0.0, -16.4, 4.51), (0.0, -10.6, 4.51), (-3.333, -10.0, 4.51), (-3.333, -17.0, 4.51), (0.0, -16.4, 5.319), (0.0, -10.6, 5.319), (2.025, -11.31, 5.319), (2.025, -15.69, 5.319), (-2.025, -11.31, 5.319), (-2.025, -15.69, 5.319), (2.729, -10.6, 5.319), (2.729, -16.4, 5.319), (0.0, -15.69, 5.319), (0.0, -11.31, 5.319), (-2.729, -10.6, 5.319), (-2.729, -16.4, 5.319), (0.0, -15.69, 3.73), (0.0, -11.31, 3.73), (1.383, -11.95, 3.73), (1.383, -15.05, 3.73), (-1.383, -11.95, 3.73), (-1.383, -15.05, 3.73), (2.025, -11.31, 3.73), (2.025, -15.69, 3.73), (0.0, -15.05, 3.73), (0.0, -11.95, 3.73), (-2.025, -11.31, 3.73), (-2.025, -15.69, 3.73), (0.0, -15.05, 4.032), (0.0, -11.95, 4.032), (0.9754, -12.36, 4.032), (0.9754, -14.64, 4.032), (-0.9754, -12.36, 4.032), (-0.9754, -14.64, 4.032), (1.383, -11.95, 4.032), (1.383, -15.05, 4.032), (0.0, -14.64, 4.032), (0.0, -12.36, 4.032), (-1.383, -11.95, 4.032), (-1.383, -15.05, 4.032), (0.0, -14.64, 4.297), (0.0, -12.36, 4.297), (0.9754, -12.36, 4.297), (0.9754, -14.64, 4.297), (-0.9754, -12.36, 4.297), (-0.9754, -14.64, 4.297), (12.06, 9.04, 2.363), (12.06, 9.04, -2.363), (12.05, -9.037, 2.363), (12.05, -9.037, -2.363), (13.0, -5.981, -2.363), (13.0, -5.981, 2.363), (14.0, 3.905, -1.703), (14.0, -2.762, -1.703), (14.0, 3.905, 2.363), (14.0, -2.762, 2.363), (-12.06, 9.04, 2.363), (-12.06, 9.04, -2.363), (-12.05, -9.037, 2.363), (-12.05, -9.037, -2.363), (-13.0, -5.981, -2.363), (-13.0, -5.981, 2.363), (-14.0, 3.905, -1.703), (-14.0, -2.762, -1.703), (-14.0, 3.905, 2.363), (-14.0, -2.762, 2.363), (12.89, 3.905, 1.533), (12.89, 3.905, -1.533), (12.89, -2.762, 1.533), (12.89, -2.762, -1.533), (11.97, -5.981, 0.1229), (11.97, -5.981, -1.533), (-12.89, 3.905, 1.533), (-12.89, 3.905, -1.533), (-12.89, -2.762, 1.533), (-12.89, -2.762, -0.1229), (-11.97, -5.981, 1.533), (-11.97, -5.981, -0.1229), (11.7, 7.319, 0.1229), (11.7, 7.319, -0.1229), (11.59, -7.283, 0.1229), (11.59, -7.283, -0.1229), (-11.7, 7.319, 0.1229), (-11.7, 7.319, -0.1229), (-11.59, -7.283, 0.1229), (-11.59, -7.283, -0.1229), (11.37, 8.264, 1.533), (11.37, 8.264, -1.533), (11.32, -8.244, 1.533), (11.32, -8.244, -1.533), (11.97, -5.981, -0.1229), (11.97, -5.981, 1.533), (12.89, 3.905, -0.1229), (12.89, -2.762, -0.1229), (12.89, 3.905, 0.1229), (12.89, -2.762, 0.1229), (-11.37, 8.264, 1.533), (-11.37, 8.264, -1.533), (-11.32, -8.244, 1.533), (-11.32, -8.244, -1.533), (-11.97, -5.981, -1.533), (-11.97, -5.981, 0.1229), (-12.89, 3.905, -0.1229), (-12.89, -2.762, -1.533), (-12.89, 3.905, 0.1229), (-12.89, -2.762, 0.1229), (14.78, 4.619, 0.1229), (14.78, 4.619, -0.1229), (14.78, -3.026, 0.1229), (14.78, -3.026, -0.1229), (13.72, -6.718, 0.1229), (13.72, -6.718, -0.1229), (-14.78, 4.619, 0.1229), (-14.78, 4.619, -0.1229), (-14.78, -3.026, 0.1229), (-14.78, -3.026, -0.1229), (-13.72, -6.718, 0.1229), (-13.72, -6.718, -0.1229), (13.42, 8.535, 0.1229), (13.42, 8.535, -0.1229), (13.3, -8.211, 0.1229), (13.3, -8.211, -0.1229), (-13.42, 8.535, 0.1229), (-13.42, 8.535, -0.1229), (-13.3, -8.211, 0.1229), (-13.3, -8.211, -0.1229), (15.61, 4.619, 0.1229), (15.61, 4.619, -0.1229), (15.61, -3.026, 0.1229), (15.61, -3.026, -0.1229), (14.49, -6.718, 0.1229), (14.49, -6.718, -0.1229), (-15.61, 4.619, 0.1229), (-15.61, 4.619, -0.1229), (-15.61, -3.026, 0.1229), (-15.61, -3.026, -0.1229), (-14.49, -6.718, 0.1229), (-14.49, -6.718, -0.1229), (14.17, 8.535, 0.1229), (14.17, 8.535, -0.1229), (14.04, -8.211, 0.1229), (14.04, -8.211, -0.1229), (-14.17, 8.535, 0.1229), (-14.17, 8.535, -0.1229), (-14.04, -8.211, 0.1229), (-14.04, -8.211, -0.1229), (12.0, 9.199, 2.533), (12.0, 9.199, -2.533), (12.0, -9.199, 2.533), (12.0, -9.199, -2.533), (13.0, -5.981, -2.533), (13.0, -5.981, 2.533), (14.0, 3.905, -2.533), (14.0, -2.762, -2.533), (14.0, 3.905, 2.533), (14.0, -2.762, 2.533), (-12.0, 9.199, 2.533), (-12.0, 9.199, -2.533), (-12.0, -9.199, 2.533), (-12.0, -9.199, -2.533), (-13.0, -5.981, -2.533), (-13.0, -5.981, 2.533), (-14.0, 3.905, -2.533), (-14.0, -2.762, -2.533), (-14.0, 3.905, 2.533), (-14.0, -2.762, 2.533), (12.35, 8.264, 1.533), (12.35, 8.264, -1.533), (12.3, -8.244, 1.533), (12.3, -8.244, -1.533), (13.0, -5.981, -1.533), (13.0, -5.981, 1.533), (14.0, 3.905, -1.533), (14.0, -2.762, -1.533), (14.0, 3.905, 1.533), (14.0, -2.762, 1.533), (-12.35, 8.264, 1.533), (-12.35, 8.264, -1.533), (-12.3, -8.244, 1.533), (-12.3, -8.244, -1.533), (-13.0, -5.981, -1.533), (-13.0, -5.981, 1.533), (-14.0, 3.905, -1.533), (-14.0, -2.762, -1.533), (-14.0, 3.905, 1.533), (-14.0, -2.762, 1.533), (12.24, 9.188, 2.398), (12.47, 8.561, 1.728), (12.47, 8.561, -1.728), (12.24, 9.188, -2.398), (12.23, -9.156, -2.398), (12.43, -8.516, -1.728), (12.43, -8.516, 1.728), (12.23, -9.156, 2.398), (13.19, -6.054, -2.398), (13.19, -6.054, -1.728), (13.19, -6.054, 1.728), (13.19, -6.054, 2.398), (14.21, 3.977, -1.728), (14.21, 3.977, -2.398), (14.21, -2.788, -1.728), (14.21, -2.788, -2.398), (14.21, 3.977, 2.398), (14.21, 3.977, 1.728), (14.21, -2.788, 2.398), (14.21, -2.788, 1.728), (-12.24, 9.188, -2.398), (-12.47, 8.561, -1.728), (-12.47, 8.561, 1.728), (-12.24, 9.188, 2.398), (-12.23, -9.156, 2.398), (-12.43, -8.516, 1.728), (-12.43, -8.516, -1.728), (-12.23, -9.156, -2.398), (-13.19, -6.054, -1.728), (-13.19, -6.054, -2.398), (-13.19, -6.054, 2.398), (-13.19, -6.054, 1.728), (-14.21, 3.977, -2.398), (-14.21, 3.977, -1.728), (-14.21, -2.788, -2.398), (-14.21, -2.788, -1.728), (-14.21, 3.977, 1.728), (-14.21, 3.977, 2.398), (-14.21, -2.788, 1.728), (-14.21, -2.788, 2.398), (9.912, 10.34, 1.985), (10.01, 10.47, 2.141), (4.143, 10.34, -1.985), (4.091, 10.47, -2.141), (10.01, 10.47, -2.141), (9.912, 10.34, -1.985), (4.091, 10.47, 2.141), (4.143, 10.34, 1.985), (6.72, 10.47, -2.141), (6.733, 10.34, -1.985), (6.733, 10.34, 1.985), (6.72, 10.47, 2.141), (-10.01, 10.47, 2.141), (-9.912, 10.34, 1.985), (-4.091, 10.47, -2.141), (-4.143, 10.34, -1.985), (-9.912, 10.34, -1.985), (-10.01, 10.47, -2.141), (-4.143, 10.34, 1.985), (-4.091, 10.47, 2.141), (-6.733, 10.34, -1.985), (-6.72, 10.47, -2.141), (-6.72, 10.47, 2.141), (-6.733, 10.34, 1.985), (3.333, 10.53, 3.884), (3.333, 10.48, 3.837), (0.0, 10.53, 5.449), (0.0, 10.48, 5.497), (0.0, 10.48, 3.837), (0.0, 10.53, 3.884), (6.667, 10.48, 3.837), (6.667, 10.53, 3.884), (-3.333, 10.48, 3.837), (-3.333, 10.53, 3.884), (6.667, 10.53, 5.449), (6.667, 10.48, 5.497), (9.651, 10.48, 5.497), (9.618, 10.53, 5.449), (3.333, 10.48, 5.497), (3.333, 10.53, 5.449), (10.27, 10.48, 3.837), (10.21, 10.53, 3.884), (-6.667, 10.48, 5.497), (-6.667, 10.53, 5.449), (-9.618, 10.53, 5.449), (-9.651, 10.48, 5.497), (-3.333, 10.53, 5.449), (-3.333, 10.48, 5.497), (-10.21, 10.53, 3.884), (-10.27, 10.48, 3.837), (-6.667, 10.53, 3.884), (-6.667, 10.48, 3.837), (9.929, -9.929, 6.0), (10.03, -10.0, 5.931), (3.333, -9.929, 6.0), (3.333, -10.0, 5.931), (9.929, 3.905, 6.0), (10.03, 3.905, 5.931), (9.929, -2.762, 6.0), (10.03, -2.762, 5.931), (6.667, -10.0, 5.931), (6.667, -9.929, 6.0), (10.03, -6.381, 5.931), (9.929, -6.381, 6.0), (-9.929, -9.929, 6.0), (-10.03, -10.0, 5.931), (-3.333, -10.0, 5.931), (-3.333, -9.929, 6.0), (-10.03, 3.905, 5.931), (-9.929, 3.905, 6.0), (-10.03, -2.762, 5.931), (-9.929, -2.762, 6.0), (0.0, -9.929, 6.0), (0.0, -10.0, 5.931), (-6.667, -9.929, 6.0), (-6.667, -10.0, 5.931), (-9.929, -6.381, 6.0), (-10.03, -6.381, 5.931), (6.667, 10.0, 5.93), (6.667, 9.929, 6.0), (9.929, 9.929, 6.0), (10.03, 10.0, 5.93), (0.0, 10.0, 5.93), (0.0, 9.929, 6.0), (3.333, 9.929, 6.0), (3.333, 10.0, 5.93), (-6.667, 9.929, 6.0), (-6.667, 10.0, 5.93), (-10.03, 10.0, 5.93), (-9.929, 9.929, 6.0), (-3.333, 10.0, 5.93), (-3.333, 9.929, 6.0), (6.667, -2.762, -8.0), (3.667, -2.762, -12.0), (6.667, 3.905, -8.0), (3.667, 3.905, -12.0), (-6.667, -2.762, -8.0), (-3.667, -2.762, -12.0), (-6.667, 3.905, -8.0), (-3.667, 3.905, -12.0), (5.272, -2.019, -9.859), (5.061, -2.019, -10.14), (5.272, 3.162, -9.859), (5.061, 3.162, -10.14), (-5.272, -2.019, -9.859), (-5.061, -2.019, -10.14), (-5.272, 3.162, -9.859), (-5.061, 3.162, -10.14), (6.072, -2.019, -10.46), (5.861, -2.019, -10.74), (6.072, 3.162, -10.46), (5.861, 3.162, -10.74), (-6.072, -2.019, -10.46), (-5.861, -2.019, -10.74), (-6.072, 3.162, -10.46), (-5.861, 3.162, -10.74), (-6.472, -1.501, -10.76), (-6.261, -1.501, -11.04), (-6.472, 2.644, -10.76), (-6.261, 2.644, -11.04), (6.472, -1.501, -10.76), (6.261, -1.501, -11.04), (6.472, 2.644, -10.76), (6.261, 2.644, -11.04), (6.667, 10.0, -6.0), (2.404, 9.071, -6.0), (2.404, 4.834, -6.0), (6.667, 3.905, -6.0), (-6.667, 10.0, -6.0), (-2.404, 9.071, -6.0), (-2.404, 4.834, -6.0), (-6.667, 3.905, -6.0), (5.234, 9.064, -7.096), (4.766, 9.064, -7.096), (4.766, 4.841, -7.096), (5.234, 4.841, -7.096), (-5.234, 9.064, -7.096), (-4.766, 9.064, -7.096), (-4.766, 4.841, -7.096), (-5.234, 4.841, -7.096), (5.497, 9.327, -7.096), (4.503, 9.327, -7.096), (4.503, 4.578, -7.096), (5.497, 4.578, -7.096), (-5.497, 9.327, -7.096), (-4.503, 9.327, -7.096), (-4.503, 4.578, -7.096), (-5.497, 4.578, -7.096), (5.234, 9.064, -7.634), (4.766, 9.064, -7.634), (4.766, 4.841, -7.634), (5.234, 4.841, -7.634), (-5.234, 9.064, -7.634), (-4.766, 9.064, -7.634), (-4.766, 4.841, -7.634), (-5.234, 4.841, -7.634), (3.333, 10.0, -6.0), (3.333, 3.905, -6.0), (0.0, 4.834, -6.0), (0.0, 10.0, -6.0), (-3.333, 10.0, -6.0), (-3.333, 3.905, -6.0), (0.0, 8.443, -6.847), (0.0, 4.834, -6.847), (1.776, 8.443, -6.847), (1.776, 5.462, -6.847), (-1.776, 8.443, -6.847), (-1.776, 5.462, -6.847), (2.404, 9.071, -6.847), (2.404, 4.834, -6.847), (0.0, 5.462, -6.847), (0.0, 9.071, -6.847), (-2.404, 9.071, -6.847), (-2.404, 4.834, -6.847), (0.0, 8.443, -5.065), (0.0, 5.462, -5.065), (1.776, 8.443, -5.065), (1.776, 5.462, -5.065), (-1.776, 8.443, -5.065), (-1.776, 5.462, -5.065), (3.333, 3.905, 6.122), (3.333, 4.027, 6.0), (3.333, -2.884, 6.0), (3.333, -2.762, 6.122), (6.667, 3.905, 6.122), (6.789, 4.027, 6.0), (6.789, -2.884, 6.0), (6.667, -2.762, 6.122), (-3.333, 4.027, 6.0), (-3.333, 3.905, 6.122), (-3.333, -2.762, 6.122), (-3.333, -2.884, 6.0), (0.0, -2.762, 6.122), (0.0, -2.884, 6.0), (0.0, 4.027, 6.0), (0.0, 3.905, 6.122), (-6.789, 4.027, 6.0), (-6.667, 3.905, 6.122), (-6.667, -2.762, 6.122), (-6.789, -2.884, 6.0), (8.791, 20.99, 0.349), (4.716, 20.99, 0.349), (-8.791, 20.99, 0.349), (-4.716, 20.99, 0.349), (8.791, 20.99, -0.349), (4.716, 20.99, -0.349), (-8.791, 20.99, -0.349), (-4.716, 20.99, -0.349), (8.798, 20.85, 0.4911), (4.716, 20.85, 0.4911), (-8.798, 20.85, 0.4911), (-4.716, 20.85, 0.4911), (9.28, 11.6, 0.349), (4.716, 11.6, 0.349), (-9.28, 11.6, 0.349), (-4.716, 11.6, 0.349), (9.273, 11.74, 0.4911), (4.716, 11.74, 0.4911), (-9.273, 11.74, 0.4911), (-4.716, 11.74, 0.4911), (8.798, 20.85, -0.4911), (4.716, 20.85, -0.4911), (-8.798, 20.85, -0.4911), (-4.716, 20.85, -0.4911), (9.28, 11.6, -0.349), (4.716, 11.6, -0.349), (-9.28, 11.6, -0.349), (-4.716, 11.6, -0.349), (9.273, 11.74, -0.4911), (4.716, 11.74, -0.4911), (-9.273, 11.74, -0.4911), (-4.716, 11.74, -0.4911)], [], [(1143, 1139, 1552, 1555), (1003, 1571, 1578, 1006), (128, 1172, 1170, 1245), (122, 279, 1590, 1572), (21, 123, 846, 855), (10, 1573, 1591, 164), (1140, 1141, 1561, 1564), (1677, 292, 291, 1674), (298, 236, 307, 303), (841, 145, 1262, 1263), (1218, 1221, 1188, 1186), (130, 8, 1440, 1443), (1642, 84, 1166, 1167), (29, 43, 99, 97), (1574, 1703, 1704, 1576), (127, 122, 1572, 1579), (10, 164, 978, 1290), (1006, 10, 987, 959), (23, 22, 1444, 1445), (24, 25, 1447, 1446), (1220, 1217, 1192, 1193), (1219, 1216, 1194, 1190), (1648, 1647, 1690, 1691), (1244, 1006, 959, 960), (146, 991, 985, 982), (34, 4, 1603, 1596), (1597, 1602, 1699, 1703), (1642, 1167, 1227, 1645), (42, 41, 1236, 1237), (1715, 328, 330, 1707), (1576, 1704, 127, 1581), (1243, 1242, 165, 836), (1242, 1244, 960, 988), (90, 89, 33, 45), (1528, 1518, 116, 121), (43, 27, 96, 99), (1525, 1528, 121, 118), (17, 16, 967, 968), (45, 46, 30, 31), (1709, 275, 279, 1711), (1698, 1713, 327, 323), (91, 86, 30, 46), (89, 88, 32, 33), (86, 87, 31, 30), (88, 91, 46, 32), (33, 32, 46, 45), (1523, 1527, 120, 117), (87, 90, 45, 31), (163, 1675, 344, 223), (181, 137, 1663, 1662), (1131, 1599, 1575, 54), (54, 1575, 1577, 52), (28, 29, 97, 93), (1674, 291, 84, 1642), (194, 195, 1016, 1015), (1170, 1169, 1244, 1245), (1006, 1578, 1573, 10), (125, 1580, 1571, 1003), (838, 128, 1245, 1243), (1133, 293, 1546, 1543), (6, 7, 1166, 1131), (9, 8, 1003, 1169), (129, 9, 1169, 1171), (130, 25, 52, 125), (7, 22, 1174, 1166), (22, 23, 1175, 1174), (24, 6, 1131, 54), (25, 24, 54, 52), (1470, 1473, 1368, 1390), (1465, 1464, 1359, 1361), (1472, 1471, 1391, 1392), (8, 9, 1441, 1440), (6, 24, 1446, 1438), (22, 7, 1439, 1444), (129, 23, 1445, 1442), (7, 6, 1438, 1439), (918, 919, 949, 948), (289, 920, 950, 951), (993, 989, 954, 957), (209, 213, 342, 334), (67, 320, 321, 71), (1598, 1597, 1703, 1574), (1710, 1701, 1060, 1059), (1704, 1700, 122, 127), (321, 325, 1062, 71), (325, 326, 1061, 1062), (65, 69, 1074, 1072), (1060, 67, 71, 1062), (64, 211, 338, 332), (73, 224, 230, 77), (79, 78, 1621, 1619), (1675, 1645, 1612, 344), (839, 840, 224, 73), (1229, 839, 73, 1610), (1645, 1229, 1610, 1612), (229, 346, 77, 230), (346, 1613, 1611, 77), (344, 1612, 1613, 346), (1610, 73, 77, 1611), (48, 102, 1131, 1166), (12, 105, 291, 290), (39, 48, 1166, 84), (102, 40, 1134, 1131), (26, 27, 87, 86), (29, 28, 88, 89), (27, 43, 90, 87), (44, 26, 86, 91), (105, 39, 84, 291), (40, 12, 290, 1134), (43, 29, 89, 90), (28, 44, 91, 88), (100, 108, 92, 101), (108, 95, 1742, 1730, 1734, 1726, 1718, 92), (98, 109, 97, 99), (109, 94, 1731, 1743, 1747, 1739, 1723, 97), (95, 98, 99, 96), (94, 100, 101, 93), (1518, 1523, 117, 116), (26, 44, 101, 92), (27, 26, 92, 96), (44, 28, 93, 101), (1520, 1525, 118, 119), (1527, 1520, 119, 120), (103, 47, 102, 48), (104, 13, 105, 12), (106, 103, 48, 39), (47, 107, 40, 102), (13, 106, 39, 105), (107, 104, 12, 40), (107, 47, 1519, 1529), (95, 108, 110, 111), (106, 13, 1521, 1526), (108, 100, 115, 110), (104, 107, 1529, 1524), (100, 94, 112, 115), (116, 117, 111, 110), (119, 118, 112, 113), (117, 120, 114, 111), (121, 116, 110, 115), (120, 119, 113, 114), (118, 121, 115, 112), (13, 104, 1524, 1521), (94, 109, 113, 112), (109, 98, 114, 113), (103, 106, 1526, 1522), (192, 1530, 1535, 256), (98, 95, 111, 114), (9, 129, 1442, 1441), (1473, 1477, 1366, 1368), (8, 130, 125, 1003), (23, 129, 1171, 1175), (839, 1229, 128, 838), (52, 1577, 1580, 125), (1701, 1705, 67, 1060), (25, 130, 1443, 1447), (1217, 1218, 1186, 1192), (139, 276, 858, 857), (1705, 1702, 320, 67), (1229, 1226, 1172, 128), (1594, 1582, 1592, 281), (4, 34, 1553, 1556), (1007, 1010, 1593, 1583), (282, 1249, 1180, 1182), (144, 164, 1591, 1584), (276, 157, 859, 858), (281, 1592, 1585, 275), (1139, 1138, 1557, 1552), (1677, 1678, 295, 292), (83, 298, 303, 305), (180, 841, 1263, 1265), (1211, 1207, 1196, 1198), (284, 1453, 1450, 142), (1646, 1177, 1176, 237), (171, 250, 252, 188), (1589, 1594, 281, 1717), (275, 1585, 1590, 279), (147, 987, 1291, 977), (1010, 963, 990, 144), (159, 1455, 1454, 158), (160, 1456, 1457, 161), (1208, 1210, 1203, 1202), (1209, 1206, 1200, 1204), (1647, 176, 1689, 1690), (221, 345, 350, 354), (1248, 964, 963, 1010), (988, 146, 982, 983), (136, 233, 1135, 1606), (1609, 1706, 1712, 1601), (1646, 1649, 1231, 1177), (1178, 186, 1240, 1239), (1607, 1587, 1714, 1604), (1135, 199, 1586, 1606), (1247, 836, 165, 1246), (1246, 991, 964, 1248), (243, 190, 178, 242), (259, 1539, 1532, 149), (63, 921, 924, 932), (188, 252, 249, 167), (1536, 271, 274, 1541), (18, 17, 968, 970), (190, 174, 173, 191), (175, 138, 1608, 1600), (1604, 1714, 1706, 1609), (244, 191, 173, 239), (242, 178, 177, 241), (239, 173, 174, 240), (241, 177, 191, 244), (178, 190, 191, 177), (1534, 270, 273, 1538), (240, 174, 190, 243), (163, 223, 348, 1679), (156, 1232, 1665, 1664), (199, 197, 1588, 1586), (170, 246, 250, 171), (1678, 1646, 237, 295), (183, 194, 1015, 1018), (1180, 1249, 1248, 1179), (1010, 144, 1584, 1593), (278, 1007, 1583, 1595), (842, 1247, 1249, 282), (136, 179, 1560, 1563), (140, 1135, 1176, 141), (143, 1179, 1007, 142), (283, 1181, 1179, 143), (284, 278, 197, 161), (141, 1176, 1184, 158), (158, 1184, 1185, 159), (160, 199, 1135, 140), (161, 197, 199, 160), (1464, 1459, 1379, 1359), (1471, 1470, 1390, 1391), (1475, 1472, 1392, 1395), (142, 1450, 1451, 143), (140, 1448, 1456, 160), (158, 1454, 1449, 141), (283, 1452, 1455, 159), (141, 1449, 1448, 140), (919, 922, 953, 949), (994, 943, 952, 958), (943, 993, 957, 952), (68, 70, 337, 333), (214, 220, 329, 328), (1587, 1589, 1717, 1714), (1716, 214, 328, 1715), (1717, 281, 275, 1709), (329, 220, 1064, 331), (331, 1064, 1061, 326), (1063, 1064, 220, 214), (218, 216, 1076, 1065), (322, 209, 334, 341), (222, 228, 230, 224), (232, 226, 1622, 1623), (1679, 348, 1616, 1649), (843, 222, 224, 840), (1233, 1614, 222, 843), (1649, 1616, 1614, 1233), (229, 230, 228, 349), (349, 228, 1615, 1617), (348, 349, 1617, 1616), (1614, 1615, 228, 222), (193, 1176, 1135, 255), (148, 294, 295, 258), (184, 237, 1176, 193), (255, 1135, 1137, 185), (166, 239, 240, 167), (171, 242, 241, 170), (167, 240, 243, 188), (189, 244, 239, 166), (258, 295, 237, 184), (185, 1137, 294, 148), (188, 243, 242, 171), (170, 241, 244, 189), (253, 254, 245, 261), (261, 1732, 1744, 1748, 1740, 1724, 249, 248), (251, 252, 250, 262), (262, 1745, 1733, 1737, 1729, 1721, 246, 247), (248, 249, 252, 251), (247, 246, 254, 253), (1541, 274, 269, 1531), (166, 245, 254, 189), (167, 249, 245, 166), (189, 254, 246, 170), (1538, 273, 272, 1533), (149, 1532, 1537, 257), (256, 193, 255, 192), (257, 148, 258, 149), (259, 184, 193, 256), (192, 255, 185, 260), (149, 258, 184, 259), (260, 185, 148, 257), (260, 1540, 1530, 192), (248, 264, 263, 261), (1531, 269, 270, 1534), (261, 263, 268, 253), (257, 1537, 1540, 260), (253, 268, 265, 247), (269, 263, 264, 270), (272, 266, 265, 271), (270, 264, 267, 273), (274, 268, 263, 269), (273, 267, 266, 272), (271, 265, 268, 274), (1533, 272, 271, 1536), (247, 265, 266, 262), (262, 266, 267, 251), (256, 1535, 1539, 259), (251, 267, 264, 248), (143, 1451, 1452, 283), (1463, 1460, 1380, 1383), (142, 1007, 278, 284), (159, 1185, 1181, 283), (843, 842, 282, 1233), (197, 278, 1595, 1588), (1710, 1059, 1063, 1708), (161, 1457, 1453, 284), (1207, 1208, 1202, 1196), (5, 172, 852, 853), (1708, 1063, 214, 1716), (1233, 282, 1182, 1230), (2, 34, 1596, 1599), (297, 296, 290, 291), (169, 297, 291, 292), (296, 168, 1132, 290), (300, 301, 295, 294), (301, 169, 292, 295), (168, 300, 294, 1132), (299, 235, 318, 317), (301, 300, 312, 313), (298, 83, 315, 316), (236, 298, 316, 319), (168, 296, 308, 311), (83, 82, 314, 315), (303, 302, 304, 305), (303, 307, 306, 302), (299, 82, 304, 302), (82, 83, 305, 304), (235, 299, 302, 306), (236, 235, 306, 307), (315, 314, 308, 309), (316, 315, 309, 310), (314, 317, 311, 308), (318, 319, 313, 312), (319, 316, 310, 313), (317, 318, 312, 311), (296, 297, 309, 308), (82, 299, 317, 314), (169, 301, 313, 310), (297, 169, 310, 309), (235, 236, 319, 318), (300, 168, 311, 312), (66, 70, 321, 320), (211, 64, 323, 327), (64, 66, 320, 323), (68, 217, 326, 325), (70, 68, 325, 321), (217, 211, 327, 326), (322, 324, 326, 327), (219, 213, 328, 329), (209, 322, 327, 330), (213, 209, 330, 328), (324, 215, 331, 326), (215, 219, 329, 331), (336, 332, 333, 337), (332, 338, 339, 333), (342, 343, 335, 334), (334, 335, 340, 341), (211, 217, 339, 338), (324, 322, 341, 340), (66, 64, 332, 336), (215, 324, 340, 335), (213, 219, 343, 342), (217, 68, 333, 339), (219, 215, 335, 343), (70, 66, 336, 337), (227, 221, 354, 355), (72, 345, 223, 344), (347, 76, 346, 229), (76, 72, 344, 346), (345, 221, 348, 223), (227, 347, 229, 349), (221, 227, 349, 348), (350, 352, 353, 351), (350, 351, 355, 354), (76, 347, 351, 353), (347, 227, 355, 351), (72, 76, 353, 352), (345, 72, 352, 350), (519, 518, 523, 524), (668, 549, 554, 669), (424, 359, 361, 425), (437, 442, 586, 590), (551, 550, 555, 556), (425, 361, 363, 430), (521, 520, 525, 526), (552, 551, 556, 557), (430, 363, 365, 435), (522, 521, 526, 527), (542, 547, 630, 628), (435, 365, 367, 440), (443, 438, 591, 587), (554, 553, 558, 559), (440, 367, 369, 445), (524, 523, 528, 529), (669, 554, 559, 670), (445, 369, 371, 450), (663, 524, 529, 664), (556, 555, 560, 561), (450, 371, 373, 455), (526, 525, 530, 531), (557, 556, 561, 562), (455, 373, 375, 460), (527, 526, 531, 532), (548, 543, 629, 631), (460, 375, 377, 465), (517, 522, 620, 618), (559, 558, 563, 564), (465, 377, 379, 470), (529, 528, 533, 534), (670, 559, 564, 671), (470, 379, 381, 475), (664, 529, 534, 665), (561, 560, 565, 566), (475, 381, 383, 480), (531, 530, 535, 536), (562, 561, 566, 567), (480, 383, 385, 485), (532, 531, 536, 537), (523, 518, 619, 621), (485, 385, 387, 490), (492, 497, 610, 608), (564, 563, 568, 569), (490, 387, 389, 495), (534, 533, 538, 539), (671, 564, 569, 672), (495, 389, 391, 500), (665, 534, 539, 666), (566, 565, 570, 571), (500, 391, 393, 505), (536, 535, 540, 541), (567, 566, 571, 572), (505, 393, 395, 510), (537, 536, 541, 542), (498, 493, 609, 611), (510, 395, 397, 515), (467, 472, 588, 592), (569, 568, 573, 574), (515, 397, 399, 520), (539, 538, 543, 544), (672, 569, 574, 673), (520, 399, 401, 525), (666, 539, 544, 667), (571, 570, 575, 576), (525, 401, 403, 530), (541, 540, 545, 546), (572, 571, 576, 577), (530, 403, 405, 535), (542, 541, 546, 547), (572, 577, 642, 640), (535, 405, 407, 540), (473, 468, 593, 589), (574, 573, 578, 579), (540, 407, 409, 545), (544, 543, 548, 549), (673, 574, 579, 675), (545, 409, 411, 550), (667, 544, 549, 668), (576, 575, 424, 423), (550, 411, 413, 555), (546, 545, 550, 551), (577, 576, 423, 422), (555, 413, 415, 560), (547, 546, 551, 552), (578, 573, 641, 643), (560, 415, 417, 565), (442, 447, 582, 586), (579, 578, 356, 357), (565, 417, 419, 570), (361, 359, 421, 419, 417, 415, 413, 411, 409, 407, 405, 403, 401, 399, 397, 395, 393, 391, 389, 387, 385, 383, 381, 379, 377, 375, 373, 371, 369, 367, 365, 363), (675, 579, 357, 674), (570, 419, 421, 575), (662, 519, 524, 663), (549, 548, 553, 554), (575, 421, 359, 424), (368, 370, 746, 745), (517, 516, 521, 522), (516, 515, 520, 521), (661, 514, 519, 662), (514, 513, 518, 519), (547, 552, 632, 630), (512, 511, 516, 517), (511, 510, 515, 516), (660, 509, 514, 661), (509, 508, 513, 514), (448, 443, 587, 583), (507, 506, 511, 512), (506, 505, 510, 511), (659, 504, 509, 660), (504, 503, 508, 509), (553, 548, 631, 633), (502, 501, 506, 507), (501, 500, 505, 506), (658, 499, 504, 659), (499, 498, 503, 504), (522, 527, 622, 620), (497, 496, 501, 502), (496, 495, 500, 501), (657, 494, 499, 658), (494, 493, 498, 499), (528, 523, 621, 623), (492, 491, 496, 497), (491, 490, 495, 496), (656, 489, 494, 657), (489, 488, 493, 494), (497, 502, 612, 610), (487, 486, 491, 492), (486, 485, 490, 491), (655, 484, 489, 656), (484, 483, 488, 489), (503, 498, 611, 613), (482, 481, 486, 487), (481, 480, 485, 486), (654, 479, 484, 655), (479, 478, 483, 484), (472, 477, 584, 588), (477, 476, 481, 482), (476, 475, 480, 481), (653, 474, 479, 654), (474, 473, 478, 479), (577, 422, 603, 642), (472, 471, 476, 477), (471, 470, 475, 476), (652, 469, 474, 653), (469, 468, 473, 474), (478, 473, 589, 585), (467, 466, 471, 472), (466, 465, 470, 471), (651, 464, 469, 652), (464, 463, 468, 469), (356, 578, 643, 602), (462, 461, 466, 467), (461, 460, 465, 466), (650, 459, 464, 651), (459, 458, 463, 464), (447, 452, 604, 582), (457, 456, 461, 462), (456, 455, 460, 461), (649, 454, 459, 650), (454, 453, 458, 459), (552, 557, 634, 632), (452, 451, 456, 457), (451, 450, 455, 456), (648, 449, 454, 649), (449, 448, 453, 454), (453, 448, 583, 605), (447, 446, 451, 452), (446, 445, 450, 451), (647, 444, 449, 648), (444, 443, 448, 449), (558, 553, 633, 635), (442, 441, 446, 447), (441, 440, 445, 446), (646, 439, 444, 647), (439, 438, 443, 444), (422, 427, 598, 603), (437, 436, 441, 442), (436, 435, 440, 441), (645, 434, 439, 646), (434, 433, 438, 439), (527, 532, 624, 622), (432, 431, 436, 437), (431, 430, 435, 436), (644, 429, 434, 645), (429, 428, 433, 434), (428, 356, 602, 599), (427, 426, 431, 432), (426, 425, 430, 431), (674, 357, 429, 644), (357, 356, 428, 429), (533, 528, 623, 625), (422, 423, 426, 427), (423, 424, 425, 426), (619, 618, 620, 621), (633, 632, 634, 635), (621, 620, 622, 623), (635, 634, 636, 637), (623, 622, 624, 625), (637, 636, 638, 639), (625, 624, 626, 627), (639, 638, 640, 641), (627, 626, 628, 629), (641, 640, 642, 643), (629, 628, 630, 631), (643, 642, 603, 602), (631, 630, 632, 633), (617, 616, 618, 619), (615, 614, 616, 617), (613, 612, 614, 615), (611, 610, 612, 613), (609, 608, 610, 611), (607, 606, 608, 609), (581, 580, 606, 607), (585, 584, 580, 581), (589, 588, 584, 585), (593, 592, 588, 589), (597, 596, 592, 593), (601, 600, 596, 597), (605, 604, 600, 601), (583, 582, 604, 605), (587, 586, 582, 583), (591, 590, 586, 587), (595, 594, 590, 591), (599, 598, 594, 595), (602, 603, 598, 599), (573, 568, 639, 641), (468, 463, 597, 593), (567, 572, 640, 638), (462, 467, 592, 596), (493, 488, 607, 609), (487, 492, 608, 606), (518, 513, 617, 619), (512, 517, 618, 616), (543, 538, 627, 629), (438, 433, 595, 591), (537, 542, 628, 626), (432, 437, 590, 594), (568, 563, 637, 639), (463, 458, 601, 597), (562, 567, 638, 636), (457, 462, 596, 600), (488, 483, 581, 607), (482, 487, 606, 580), (513, 508, 615, 617), (507, 512, 616, 614), (538, 533, 625, 627), (433, 428, 599, 595), (532, 537, 626, 624), (427, 432, 594, 598), (563, 558, 635, 637), (458, 453, 605, 601), (557, 562, 636, 634), (452, 457, 600, 604), (483, 478, 585, 581), (477, 482, 580, 584), (508, 503, 613, 615), (502, 507, 614, 612), (402, 400, 717, 719), (647, 648, 686, 684), (669, 670, 730, 728), (412, 410, 727, 729), (370, 368, 685, 687), (646, 647, 684, 682), (663, 664, 718, 716), (360, 358, 676, 677), (380, 378, 695, 697), (645, 646, 682, 680), (670, 671, 732, 730), (358, 420, 737, 676), (644, 645, 680, 678), (390, 388, 705, 707), (664, 665, 720, 718), (674, 644, 678, 739), (671, 672, 734, 732), (400, 398, 715, 717), (665, 666, 722, 720), (410, 408, 725, 727), (368, 366, 683, 685), (672, 673, 736, 734), (420, 418, 735, 737), (378, 376, 693, 695), (666, 667, 724, 722), (388, 386, 703, 705), (673, 675, 738, 736), (667, 668, 726, 724), (398, 396, 713, 715), (675, 674, 739, 738), (408, 406, 723, 725), (366, 364, 681, 683), (676, 739, 678, 677), (677, 678, 680, 679), (679, 680, 682, 681), (681, 682, 684, 683), (683, 684, 686, 685), (685, 686, 688, 687), (687, 688, 690, 689), (689, 690, 692, 691), (691, 692, 694, 693), (693, 694, 696, 695), (695, 696, 698, 697), (697, 698, 700, 699), (699, 700, 702, 701), (701, 702, 704, 703), (703, 704, 706, 705), (705, 706, 708, 707), (707, 708, 710, 709), (709, 710, 712, 711), (711, 712, 714, 713), (713, 714, 716, 715), (737, 738, 739, 676), (723, 724, 726, 725), (735, 736, 738, 737), (721, 722, 724, 723), (733, 734, 736, 735), (719, 720, 722, 721), (731, 732, 734, 733), (717, 718, 720, 719), (729, 730, 732, 731), (715, 716, 718, 717), (727, 728, 730, 729), (725, 726, 728, 727), (668, 669, 728, 726), (648, 649, 688, 686), (392, 390, 707, 709), (649, 650, 690, 688), (650, 651, 692, 690), (382, 380, 697, 699), (651, 652, 694, 692), (372, 370, 687, 689), (414, 412, 729, 731), (652, 653, 696, 694), (362, 360, 677, 679), (404, 402, 719, 721), (653, 654, 698, 696), (394, 392, 709, 711), (654, 655, 700, 698), (655, 656, 702, 700), (384, 382, 699, 701), (656, 657, 704, 702), (374, 372, 689, 691), (416, 414, 731, 733), (657, 658, 706, 704), (364, 362, 679, 681), (406, 404, 721, 723), (658, 659, 708, 706), (396, 394, 711, 713), (659, 660, 710, 708), (386, 384, 701, 703), (660, 661, 712, 710), (661, 662, 714, 712), (376, 374, 691, 693), (418, 416, 733, 735), (662, 663, 716, 714), (770, 771, 803, 802), (406, 408, 765, 764), (390, 392, 757, 756), (374, 376, 749, 748), (412, 414, 768, 767), (396, 398, 760, 759), (380, 382, 752, 751), (364, 366, 744, 743), (418, 420, 771, 770), (402, 404, 763, 762), (386, 388, 755, 754), (370, 372, 747, 746), (408, 410, 766, 765), (392, 394, 758, 757), (376, 378, 750, 749), (360, 362, 742, 741), (414, 416, 769, 768), (398, 400, 761, 760), (382, 384, 753, 752), (420, 358, 740, 771), (366, 368, 745, 744), (404, 406, 764, 763), (388, 390, 756, 755), (372, 374, 748, 747), (410, 412, 767, 766), (394, 396, 759, 758), (378, 380, 751, 750), (362, 364, 743, 742), (416, 418, 770, 769), (400, 402, 762, 761), (384, 386, 754, 753), (358, 360, 741, 740), (792, 793, 825, 824), (757, 758, 790, 789), (744, 745, 777, 776), (771, 740, 772, 803), (758, 759, 791, 790), (745, 746, 778, 777), (759, 760, 792, 791), (746, 747, 779, 778), (760, 761, 793, 792), (747, 748, 780, 779), (761, 762, 794, 793), (748, 749, 781, 780), (762, 763, 795, 794), (749, 750, 782, 781), (763, 764, 796, 795), (750, 751, 783, 782), (764, 765, 797, 796), (751, 752, 784, 783), (765, 766, 798, 797), (752, 753, 785, 784), (766, 767, 799, 798), (753, 754, 786, 785), (740, 741, 773, 772), (767, 768, 800, 799), (754, 755, 787, 786), (741, 742, 774, 773), (768, 769, 801, 800), (755, 756, 788, 787), (742, 743, 775, 774), (769, 770, 802, 801), (756, 757, 789, 788), (743, 744, 776, 775), (804, 805, 806, 807, 808, 809, 810, 811, 812, 813, 814, 815, 816, 817, 818, 819, 820, 821, 822, 823, 824, 825, 826, 827, 828, 829, 830, 831, 832, 833, 834, 835), (779, 780, 812, 811), (793, 794, 826, 825), (780, 781, 813, 812), (794, 795, 827, 826), (781, 782, 814, 813), (795, 796, 828, 827), (782, 783, 815, 814), (796, 797, 829, 828), (783, 784, 816, 815), (797, 798, 830, 829), (784, 785, 817, 816), (798, 799, 831, 830), (785, 786, 818, 817), (772, 773, 805, 804), (799, 800, 832, 831), (786, 787, 819, 818), (773, 774, 806, 805), (800, 801, 833, 832), (787, 788, 820, 819), (774, 775, 807, 806), (801, 802, 834, 833), (788, 789, 821, 820), (775, 776, 808, 807), (802, 803, 835, 834), (789, 790, 822, 821), (776, 777, 809, 808), (803, 772, 804, 835), (790, 791, 823, 822), (777, 778, 810, 809), (791, 792, 824, 823), (778, 779, 811, 810), (172, 5, 1243, 836), (5, 123, 838, 1243), (21, 162, 840, 839), (123, 21, 839, 838), (139, 172, 836, 1247), (276, 139, 1247, 842), (162, 157, 843, 840), (157, 276, 842, 843), (856, 849, 872, 873), (844, 850, 874, 861), (851, 856, 873, 876), (854, 848, 870, 871), (123, 5, 853, 846), (157, 162, 845, 859), (172, 139, 857, 852), (162, 21, 855, 845), (844, 848, 853, 852), (848, 854, 846, 853), (849, 856, 845, 855), (854, 849, 855, 846), (850, 844, 852, 857), (847, 850, 857, 858), (856, 851, 859, 845), (851, 847, 858, 859), (867, 875, 880, 883), (875, 868, 884, 880), (865, 869, 877, 881), (862, 866, 882, 878), (848, 844, 861, 870), (847, 851, 876, 864), (850, 847, 864, 874), (849, 854, 871, 872), (869, 865, 870, 861), (865, 863, 871, 870), (866, 862, 873, 872), (863, 866, 872, 871), (867, 869, 861, 874), (875, 867, 874, 864), (862, 868, 876, 873), (868, 875, 864, 876), (880, 884, 892, 888), (881, 877, 885, 889), (882, 890, 896, 895), (877, 883, 891, 885), (866, 863, 879, 882), (863, 865, 881, 879), (868, 862, 878, 884), (869, 867, 883, 877), (860, 887, 889, 885), (886, 890, 887, 860), (860, 885, 891, 888), (886, 860, 888, 892), (883, 880, 888, 891), (882, 879, 887, 890), (879, 881, 889, 887), (892, 884, 897, 898), (899, 902, 913, 915), (894, 895, 907, 909), (884, 878, 894, 897), (878, 882, 895, 894), (886, 892, 898, 893), (890, 886, 893, 896), (900, 901, 902, 899), (903, 900, 899, 904), (893, 898, 911, 910), (900, 903, 906, 914), (895, 896, 908, 907), (903, 904, 916, 906), (908, 910, 915, 913), (911, 905, 906, 916), (909, 907, 912, 914), (910, 911, 916, 915), (905, 909, 914, 906), (907, 908, 913, 912), (898, 897, 905, 911), (902, 901, 912, 913), (897, 894, 909, 905), (904, 899, 915, 916), (901, 900, 914, 912), (896, 893, 910, 908), (921, 208, 934, 924), (133, 288, 918, 917), (288, 287, 919, 918), (921, 63, 920, 289), (63, 133, 917, 920), (208, 921, 289, 922), (287, 208, 922, 919), (928, 926, 938, 940), (930, 925, 937, 935), (288, 133, 929, 923), (208, 287, 931, 934), (133, 63, 932, 929), (287, 288, 923, 931), (925, 930, 923, 929), (930, 926, 931, 923), (933, 927, 932, 924), (927, 925, 929, 932), (928, 933, 924, 934), (926, 928, 934, 931), (935, 936, 940, 938), (935, 937, 939, 936), (925, 927, 939, 937), (926, 930, 935, 938), (933, 928, 940, 936), (927, 933, 936, 939), (146, 943, 994, 991), (962, 961, 995, 996), (990, 992, 944, 147), (146, 988, 993, 943), (965, 966, 999, 998), (987, 147, 944, 989), (954, 956, 951, 950), (957, 954, 950, 947), (952, 957, 947, 948), (955, 953, 951, 956), (958, 949, 953, 955), (952, 948, 949, 958), (992, 994, 958, 955), (917, 918, 948, 947), (989, 944, 956, 954), (920, 917, 947, 950), (944, 992, 955, 956), (922, 289, 951, 953), (16, 17, 960, 959), (19, 16, 959, 987), (17, 18, 988, 960), (18, 19, 987, 988), (153, 152, 963, 964), (152, 155, 990, 963), (154, 153, 964, 991), (155, 154, 991, 990), (968, 967, 969, 970), (972, 974, 973, 971), (154, 155, 973, 974), (155, 152, 971, 973), (19, 18, 970, 969), (16, 19, 969, 967), (153, 154, 974, 972), (152, 153, 972, 971), (1293, 979, 1306, 1297), (976, 975, 1302, 1303), (990, 147, 977, 1295), (164, 144, 1294, 978), (144, 990, 1295, 1294), (987, 10, 1290, 1291), (981, 984, 983, 982), (981, 982, 985, 986), (165, 1242, 984, 981), (1242, 988, 983, 984), (1246, 165, 981, 986), (991, 1246, 986, 985), (961, 962, 988, 987), (941, 961, 987, 989), (966, 965, 990, 991), (965, 942, 992, 990), (962, 945, 993, 988), (946, 966, 991, 994), (942, 946, 994, 992), (945, 941, 989, 993), (999, 1002, 1000, 998), (996, 995, 997, 1001), (941, 945, 1001, 997), (966, 946, 1002, 999), (942, 965, 998, 1000), (961, 941, 997, 995), (946, 942, 1000, 1002), (945, 962, 996, 1001), (49, 50, 1169, 1003), (50, 37, 1244, 1169), (38, 49, 1003, 1006), (37, 38, 1006, 1244), (195, 194, 1007, 1179), (182, 195, 1179, 1248), (194, 183, 1010, 1007), (183, 182, 1248, 1010), (1014, 1013, 1028, 1027), (1016, 1017, 1025, 1024), (49, 38, 1014, 1011), (50, 49, 1011, 1012), (182, 183, 1018, 1017), (195, 182, 1017, 1016), (38, 37, 1013, 1014), (37, 50, 1012, 1013), (1020, 1019, 1022, 1021), (1024, 1025, 1026, 1023), (1013, 1012, 1020, 1021), (1018, 1015, 1023, 1026), (1015, 1016, 1024, 1023), (1011, 1014, 1022, 1019), (1012, 1011, 1019, 1020), (1022, 1014, 1027, 1031), (1030, 1029, 1045, 1046), (1041, 1037, 1053, 1057), (1026, 1025, 1034, 1033), (1018, 1026, 1033, 1029), (1021, 1022, 1031, 1032), (1013, 1021, 1032, 1028), (1025, 1017, 1030, 1034), (1017, 1018, 1029, 1030), (1035, 1036, 1040, 1039), (1038, 1037, 1041, 1042), (1027, 1028, 1044, 1043), (1035, 1039, 1055, 1051), (1029, 1033, 1049, 1045), (1040, 1036, 1052, 1056), (1031, 1027, 1043, 1047), (1038, 1042, 1058, 1054), (1050, 1046, 1054, 1058), (1047, 1043, 1051, 1055), (1048, 1047, 1055, 1056), (1043, 1044, 1052, 1051), (1045, 1049, 1057, 1053), (1044, 1048, 1056, 1052), (1049, 1050, 1058, 1057), (1046, 1045, 1053, 1054), (1036, 1035, 1051, 1052), (1032, 1031, 1047, 1048), (1037, 1038, 1054, 1053), (1033, 1034, 1050, 1049), (1039, 1040, 1056, 1055), (1034, 1030, 1046, 1050), (1042, 1041, 1057, 1058), (1028, 1032, 1048, 1044), (65, 212, 1059, 1060), (218, 69, 1062, 1061), (69, 65, 1060, 1062), (212, 210, 1063, 1059), (216, 218, 1061, 1064), (210, 216, 1064, 1063), (1067, 1068, 1080, 1079), (1073, 1070, 1082, 1077), (212, 65, 1072, 1066), (216, 210, 1075, 1076), (210, 212, 1066, 1075), (69, 218, 1065, 1074), (1067, 1071, 1066, 1072), (1073, 1068, 1074, 1065), (1068, 1067, 1072, 1074), (1071, 1069, 1075, 1066), (1070, 1073, 1065, 1076), (1069, 1070, 1076, 1075), (1084, 1087, 1106, 1104), (1080, 1077, 1093, 1094), (1071, 1067, 1079, 1078), (1070, 1069, 1081, 1082), (1069, 1071, 1078, 1081), (1068, 1073, 1077, 1080), (1084, 1085, 1086, 1083), (1083, 1088, 1087, 1084), (1077, 1082, 1089, 1093), (1086, 1085, 1105, 1099), (1078, 1079, 1102, 1101), (1087, 1088, 1090, 1106), (1102, 1094, 1099, 1105), (1093, 1089, 1090, 1098), (1091, 1092, 1109, 1108), (1089, 1103, 1106, 1090), (1097, 1096, 1107, 1111), (1094, 1093, 1098, 1099), (1082, 1081, 1103, 1089), (1085, 1084, 1104, 1105), (1079, 1080, 1094, 1102), (1088, 1083, 1098, 1090), (1083, 1086, 1099, 1098), (1081, 1078, 1101, 1103), (1092, 1091, 1101, 1102), (1091, 1095, 1103, 1101), (1096, 1097, 1105, 1104), (1100, 1096, 1104, 1106), (1097, 1092, 1102, 1105), (1095, 1100, 1106, 1103), (1107, 1112, 1125, 1123), (1114, 1116, 1127, 1126), (1100, 1095, 1110, 1112), (1096, 1100, 1112, 1107), (1095, 1091, 1108, 1110), (1092, 1097, 1111, 1109), (1114, 1115, 1117, 1113), (1116, 1114, 1113, 1118), (1117, 1115, 1120, 1129), (1111, 1107, 1123, 1124), (1115, 1114, 1126, 1120), (1112, 1110, 1122, 1125), (1125, 1122, 1127, 1130), (1121, 1119, 1120, 1126), (1123, 1125, 1130, 1128), (1122, 1121, 1126, 1127), (1119, 1124, 1129, 1120), (1124, 1123, 1128, 1129), (1116, 1118, 1130, 1127), (1108, 1109, 1119, 1121), (1113, 1117, 1129, 1128), (1109, 1111, 1124, 1119), (1110, 1108, 1121, 1122), (1118, 1113, 1128, 1130), (1602, 1601, 1712, 1699), (1700, 1711, 279, 122), (4, 175, 1600, 1603), (293, 1133, 290, 1132), (85, 80, 1131, 1134), (80, 2, 1599, 1131), (1133, 85, 1134, 290), (138, 179, 1605, 1608), (179, 136, 1606, 1605), (1136, 293, 1132, 294), (233, 238, 1137, 1135), (1707, 330, 327, 1713), (238, 1136, 294, 1137), (1149, 1148, 1155, 1153), (1148, 1151, 1159, 1155), (1143, 1144, 1163, 1162), (1146, 1145, 1164, 1165), (1147, 1138, 1152, 1154), (1140, 1147, 1154, 1158), (175, 4, 1556, 1545), (1147, 1140, 1564, 1544), (1146, 1142, 1568, 1566), (179, 138, 1565, 1560), (1150, 1144, 1559, 1549), (1149, 1150, 1549, 1542), (1142, 1151, 1551, 1568), (1144, 1143, 1555, 1559), (138, 175, 1545, 1565), (2, 80, 1558, 1554), (85, 1133, 1543, 1548), (80, 85, 1548, 1558), (34, 2, 1554, 1553), (1138, 1147, 1544, 1557), (1145, 1146, 1566, 1562), (1151, 1148, 1547, 1551), (233, 136, 1563, 1567), (293, 1136, 1550, 1546), (238, 233, 1567, 1569), (1141, 1145, 1562, 1561), (1136, 238, 1569, 1550), (1157, 1156, 1162, 1163), (1155, 1154, 1152, 1153), (1153, 1152, 1156, 1157), (1161, 1165, 1164, 1160), (1155, 1159, 1158, 1154), (1159, 1161, 1160, 1158), (1142, 1146, 1165, 1161), (1144, 1150, 1157, 1163), (1141, 1140, 1158, 1160), (1138, 1139, 1156, 1152), (1151, 1142, 1161, 1159), (1150, 1149, 1153, 1157), (1145, 1141, 1160, 1164), (1139, 1143, 1162, 1156), (81, 1, 1167, 1166), (1, 15, 1227, 1167), (0, 1004, 1169, 1170), (1004, 124, 1171, 1169), (14, 126, 1172, 1226), (15, 14, 1226, 1227), (53, 81, 1166, 1174), (51, 53, 1174, 1175), (124, 51, 1175, 1171), (126, 0, 1170, 1172), (135, 234, 1176, 1177), (151, 135, 1177, 1231), (1008, 134, 1180, 1179), (277, 1008, 1179, 1181), (280, 150, 1230, 1182), (150, 151, 1231, 1230), (234, 198, 1184, 1176), (198, 196, 1185, 1184), (196, 277, 1181, 1185), (134, 280, 1182, 1180), (1191, 1190, 1194, 1195), (1193, 1192, 1186, 1187), (1187, 1186, 1188, 1189), (1189, 1188, 1190, 1191), (1223, 1222, 1189, 1191), (1224, 1220, 1193, 1187), (1221, 1219, 1190, 1188), (1222, 1224, 1187, 1189), (1216, 1225, 1195, 1194), (1225, 1223, 1191, 1195), (1201, 1205, 1204, 1200), (1203, 1197, 1196, 1202), (1197, 1199, 1198, 1196), (1199, 1201, 1200, 1198), (1213, 1212, 1201, 1199), (1210, 1214, 1197, 1203), (1206, 1211, 1198, 1200), (1214, 1213, 1199, 1197), (1215, 1209, 1204, 1205), (1212, 1215, 1205, 1201), (280, 134, 1215, 1212), (134, 1008, 1209, 1215), (151, 150, 1213, 1214), (277, 196, 1211, 1206), (135, 151, 1214, 1210), (150, 280, 1212, 1213), (198, 234, 1208, 1207), (1008, 277, 1206, 1209), (234, 135, 1210, 1208), (196, 198, 1207, 1211), (0, 126, 1223, 1225), (1004, 0, 1225, 1216), (14, 15, 1224, 1222), (51, 124, 1219, 1221), (15, 1, 1220, 1224), (126, 14, 1222, 1223), (81, 53, 1218, 1217), (124, 1004, 1216, 1219), (1, 81, 1217, 1220), (53, 51, 1221, 1218), (1173, 1168, 1227, 1226), (1168, 41, 1645, 1227), (42, 1173, 1226, 1229), (41, 42, 1229, 1645), (1178, 1183, 1230, 1231), (186, 1178, 1231, 1649), (1183, 187, 1233, 1230), (187, 186, 1649, 1233), (1236, 1235, 1234, 1237), (1240, 1241, 1238, 1239), (41, 1168, 1235, 1236), (187, 1183, 1238, 1241), (1183, 1178, 1239, 1238), (1173, 42, 1237, 1234), (1168, 1173, 1234, 1235), (186, 187, 1241, 1240), (837, 11, 1242, 1243), (11, 1005, 1244, 1242), (35, 837, 1243, 1245), (1005, 35, 1245, 1244), (145, 841, 1247, 1246), (1009, 145, 1246, 1248), (841, 180, 1249, 1247), (180, 1009, 1248, 1249), (1254, 1256, 1280, 1278), (1256, 1257, 1281, 1280), (837, 35, 1261, 1259), (11, 837, 1259, 1258), (1009, 180, 1265, 1264), (145, 1009, 1264, 1262), (35, 1005, 1260, 1261), (1005, 11, 1258, 1260), (1251, 1250, 1258, 1259), (1250, 1252, 1260, 1258), (1253, 1251, 1259, 1261), (1252, 1253, 1261, 1260), (1254, 1255, 1263, 1262), (1256, 1254, 1262, 1264), (1255, 1257, 1265, 1263), (1257, 1256, 1264, 1265), (1271, 1270, 1286, 1287), (1273, 1271, 1287, 1289), (1253, 1252, 1276, 1277), (1252, 1250, 1274, 1276), (1257, 1255, 1279, 1281), (1255, 1254, 1278, 1279), (1251, 1253, 1277, 1275), (1250, 1251, 1275, 1274), (1267, 1266, 1274, 1275), (1266, 1268, 1276, 1274), (1269, 1267, 1275, 1277), (1268, 1269, 1277, 1276), (1270, 1271, 1279, 1278), (1272, 1270, 1278, 1280), (1271, 1273, 1281, 1279), (1273, 1272, 1280, 1281), (1285, 1284, 1282, 1283), (1289, 1287, 1286, 1288), (1267, 1269, 1285, 1283), (1266, 1267, 1283, 1282), (1272, 1273, 1289, 1288), (1270, 1272, 1288, 1286), (1269, 1268, 1284, 1285), (1268, 1266, 1282, 1284), (975, 976, 1291, 1290), (976, 1292, 977, 1291), (1293, 975, 1290, 978), (980, 979, 1294, 1295), (1292, 980, 1295, 977), (979, 1293, 978, 1294), (1300, 1301, 1319, 1318), (1305, 1300, 1318, 1309), (979, 980, 1307, 1306), (1292, 976, 1303, 1296), (980, 1292, 1296, 1307), (975, 1293, 1297, 1302), (1298, 1299, 1303, 1302), (1299, 1304, 1296, 1303), (1305, 1298, 1302, 1297), (1301, 1300, 1306, 1307), (1304, 1301, 1307, 1296), (1300, 1305, 1297, 1306), (1312, 1313, 1331, 1330), (1317, 1312, 1330, 1321), (1304, 1299, 1315, 1308), (1301, 1304, 1308, 1319), (1298, 1305, 1309, 1314), (1299, 1298, 1314, 1315), (1310, 1311, 1315, 1314), (1311, 1316, 1308, 1315), (1317, 1310, 1314, 1309), (1313, 1312, 1318, 1319), (1316, 1313, 1319, 1308), (1312, 1317, 1309, 1318), (1328, 1323, 1335, 1332), (1324, 1325, 1337, 1336), (1316, 1311, 1327, 1320), (1313, 1316, 1320, 1331), (1310, 1317, 1321, 1326), (1311, 1310, 1326, 1327), (1322, 1323, 1327, 1326), (1323, 1328, 1320, 1327), (1329, 1322, 1326, 1321), (1325, 1324, 1330, 1331), (1328, 1325, 1331, 1320), (1324, 1329, 1321, 1330), (1334, 1333, 1332, 1335), (1336, 1337, 1332, 1333), (1325, 1328, 1332, 1337), (1322, 1329, 1333, 1334), (1323, 1322, 1334, 1335), (1329, 1324, 1336, 1333), (1348, 1349, 1498, 1501), (61, 132, 1488, 1484), (204, 200, 1514, 1500), (1347, 1343, 1489, 1496), (131, 62, 1483, 1487), (1355, 1354, 1511, 1513), (1342, 58, 1493, 1486), (62, 61, 1484, 1483), (1354, 205, 1499, 1511), (1346, 1347, 1496, 1494), (59, 60, 1480, 1479), (286, 206, 1503, 1509), (1338, 1346, 1494, 1478), (1353, 1357, 1517, 1508), (207, 285, 1506, 1504), (58, 56, 1491, 1493), (203, 1352, 1507, 1512), (206, 207, 1504, 1503), (56, 1339, 1481, 1491), (1357, 1356, 1515, 1517), (1373, 1382, 1403, 1413), (1387, 1362, 1402, 1400), (1396, 1374, 1414, 1404), (1372, 1373, 1413, 1412), (1382, 1385, 1401, 1403), (1394, 1367, 1407, 1405), (1371, 1370, 1410, 1411), (1386, 1387, 1400, 1398), (1458, 1466, 1358, 1378), (1469, 1474, 1365, 1389), (1466, 1467, 1360, 1358), (1459, 1458, 1378, 1379), (1474, 1475, 1395, 1365), (1462, 1465, 1361, 1363), (1460, 1461, 1381, 1380), (1476, 1468, 1388, 1364), (1467, 1463, 1383, 1360), (1461, 1462, 1363, 1381), (1477, 1476, 1364, 1366), (1468, 1469, 1389, 1388), (1370, 1371, 1379, 1378), (1373, 1372, 1380, 1381), (1382, 1373, 1381, 1363), (1372, 1362, 1383, 1380), (1371, 1384, 1359, 1379), (1384, 1385, 1361, 1359), (1386, 1370, 1378, 1358), (1387, 1386, 1358, 1360), (1385, 1382, 1363, 1361), (1362, 1387, 1360, 1383), (1375, 1374, 1388, 1389), (1376, 1377, 1391, 1390), (1377, 1369, 1392, 1391), (1393, 1376, 1390, 1368), (1394, 1375, 1389, 1365), (1367, 1394, 1365, 1395), (1374, 1396, 1364, 1388), (1396, 1397, 1366, 1364), (1369, 1367, 1395, 1392), (1397, 1393, 1368, 1366), (1412, 1413, 1433, 1432), (1403, 1401, 1421, 1423), (1405, 1407, 1427, 1425), (1411, 1410, 1430, 1431), (1398, 1400, 1420, 1418), (1415, 1405, 1425, 1435), (1410, 1398, 1418, 1430), (1416, 1408, 1428, 1436), (1397, 1396, 1404, 1406), (1374, 1375, 1415, 1414), (1362, 1372, 1412, 1402), (1367, 1369, 1409, 1407), (1377, 1376, 1416, 1417), (1384, 1371, 1411, 1399), (1393, 1397, 1406, 1408), (1369, 1377, 1417, 1409), (1385, 1384, 1399, 1401), (1376, 1393, 1408, 1416), (1370, 1386, 1398, 1410), (1375, 1394, 1405, 1415), (1423, 1422, 1432, 1433), (1431, 1430, 1418, 1419), (1419, 1418, 1420, 1421), (1421, 1420, 1422, 1423), (1429, 1437, 1436, 1428), (1435, 1425, 1424, 1434), (1425, 1427, 1426, 1424), (1427, 1429, 1428, 1426), (1404, 1414, 1434, 1424), (1400, 1402, 1422, 1420), (1413, 1403, 1423, 1433), (1406, 1404, 1424, 1426), (1414, 1415, 1435, 1434), (1402, 1412, 1432, 1422), (1407, 1409, 1429, 1427), (1417, 1416, 1436, 1437), (1399, 1411, 1431, 1419), (1408, 1406, 1426, 1428), (1409, 1417, 1437, 1429), (1401, 1399, 1419, 1421), (1338, 1339, 1439, 1438), (1341, 1340, 1440, 1441), (1342, 1341, 1441, 1442), (1340, 1343, 1443, 1440), (1339, 56, 1444, 1439), (56, 58, 1445, 1444), (1346, 1338, 1438, 1446), (1347, 1346, 1446, 1447), (58, 1342, 1442, 1445), (1343, 1347, 1447, 1443), (1349, 1348, 1448, 1449), (1350, 1351, 1451, 1450), (1351, 1352, 1452, 1451), (1353, 1350, 1450, 1453), (201, 1349, 1449, 1454), (203, 201, 1454, 1455), (1348, 1356, 1456, 1448), (1356, 1357, 1457, 1456), (1352, 203, 1455, 1452), (1357, 1353, 1453, 1457), (60, 59, 1458, 1459), (61, 62, 1461, 1460), (62, 131, 1462, 1461), (132, 61, 1460, 1463), (1344, 60, 1459, 1464), (1345, 1344, 1464, 1465), (59, 55, 1466, 1458), (55, 57, 1467, 1466), (131, 1345, 1465, 1462), (57, 132, 1463, 1467), (204, 205, 1469, 1468), (207, 206, 1470, 1471), (285, 207, 1471, 1472), (206, 286, 1473, 1470), (205, 1354, 1474, 1469), (1354, 1355, 1475, 1474), (200, 204, 1468, 1476), (202, 200, 1476, 1477), (1355, 285, 1472, 1475), (286, 202, 1477, 1473), (1479, 1480, 1481, 1478), (1483, 1484, 1485, 1482), (1487, 1483, 1482, 1486), (1484, 1488, 1489, 1485), (1480, 1490, 1491, 1481), (1490, 1492, 1493, 1491), (1495, 1479, 1478, 1494), (1497, 1495, 1494, 1496), (1492, 1487, 1486, 1493), (1488, 1497, 1496, 1489), (1499, 1500, 1501, 1498), (1503, 1504, 1505, 1502), (1504, 1506, 1507, 1505), (1509, 1503, 1502, 1508), (1511, 1499, 1498, 1510), (1513, 1511, 1510, 1512), (1500, 1514, 1515, 1501), (1514, 1516, 1517, 1515), (1506, 1513, 1512, 1507), (1516, 1509, 1508, 1517), (200, 202, 1516, 1514), (60, 1344, 1490, 1480), (1351, 1350, 1502, 1505), (285, 1355, 1513, 1506), (1344, 1345, 1492, 1490), (1352, 1351, 1505, 1507), (202, 286, 1509, 1516), (55, 59, 1479, 1495), (1350, 1353, 1508, 1502), (1339, 1338, 1478, 1481), (57, 55, 1495, 1497), (1349, 201, 1510, 1498), (1340, 1341, 1482, 1485), (1345, 131, 1487, 1492), (201, 203, 1512, 1510), (1341, 1342, 1486, 1482), (132, 57, 1497, 1488), (1356, 1348, 1501, 1515), (1343, 1340, 1485, 1489), (205, 204, 1500, 1499), (1519, 1522, 1523, 1518), (1525, 1520, 1521, 1524), (1527, 1523, 1522, 1526), (1529, 1519, 1518, 1528), (1520, 1527, 1526, 1521), (1524, 1529, 1528, 1525), (1531, 1534, 1535, 1530), (1537, 1532, 1533, 1536), (1539, 1535, 1534, 1538), (1541, 1531, 1530, 1540), (1532, 1539, 1538, 1533), (1536, 1541, 1540, 1537), (47, 103, 1522, 1519), (1553, 1554, 1555, 1552), (1545, 1556, 1557, 1544), (1554, 1558, 1559, 1555), (1547, 1542, 1543, 1546), (1549, 1559, 1558, 1548), (1556, 1553, 1552, 1557), (1542, 1549, 1548, 1543), (1561, 1562, 1563, 1560), (1544, 1564, 1565, 1545), (1562, 1566, 1567, 1563), (1546, 1550, 1551, 1547), (1569, 1567, 1566, 1568), (1564, 1561, 1560, 1565), (1550, 1569, 1568, 1551), (1148, 1149, 1542, 1547), (1597, 1598, 1599, 1596), (1581, 1570, 1571, 1580), (1601, 1602, 1603, 1600), (1579, 1572, 1573, 1578), (1598, 1574, 1575, 1599), (1574, 1576, 1577, 1575), (1572, 1590, 1591, 1573), (1602, 1597, 1596, 1603), (1570, 1579, 1578, 1571), (1576, 1581, 1580, 1577), (1605, 1606, 1607, 1604), (1595, 1583, 1582, 1594), (1600, 1608, 1609, 1601), (1593, 1584, 1585, 1592), (1606, 1586, 1587, 1607), (1586, 1588, 1589, 1587), (1584, 1591, 1590, 1585), (1608, 1605, 1604, 1609), (1583, 1593, 1592, 1582), (1588, 1595, 1594, 1589), (1581, 127, 1579, 1570), (79, 75, 1610, 1611), (75, 74, 1612, 1610), (78, 79, 1611, 1613), (74, 78, 1613, 1612), (226, 232, 1615, 1614), (225, 226, 1614, 1616), (232, 231, 1617, 1615), (231, 225, 1616, 1617), (1619, 1621, 1629, 1627), (1625, 1623, 1631, 1633), (75, 79, 1619, 1618), (225, 231, 1625, 1624), (226, 225, 1624, 1622), (78, 74, 1620, 1621), (74, 75, 1618, 1620), (231, 232, 1623, 1625), (1629, 1628, 1640, 1641), (1618, 1619, 1627, 1626), (1621, 1620, 1628, 1629), (1620, 1618, 1626, 1628), (1633, 1631, 1635, 1637), (1623, 1622, 1630, 1631), (1624, 1625, 1633, 1632), (1622, 1624, 1632, 1630), (1636, 1637, 1635, 1634), (1631, 1630, 1634, 1635), (1632, 1633, 1637, 1636), (1630, 1632, 1636, 1634), (1640, 1638, 1639, 1641), (1628, 1626, 1638, 1640), (1627, 1629, 1641, 1639), (1626, 1627, 1639, 1638), (36, 3, 1674, 1642), (3, 20, 1675, 1674), (20, 1228, 1645, 1675), (1228, 36, 1642, 1645), (137, 181, 1646, 1678), (156, 137, 1678, 1679), (1232, 156, 1679, 1649), (181, 1232, 1649, 1646), (1654, 1655, 1671, 1670), (1656, 1657, 1673, 1672), (1228, 20, 1660, 1661), (3, 36, 1658, 1659), (1232, 181, 1662, 1665), (137, 156, 1664, 1663), (36, 1228, 1661, 1658), (20, 3, 1659, 1660), (1650, 1651, 1659, 1658), (1651, 1652, 1660, 1659), (1652, 1653, 1661, 1660), (1653, 1650, 1658, 1661), (1655, 1654, 1662, 1663), (1656, 1655, 1663, 1664), (1657, 1656, 1664, 1665), (1654, 1657, 1665, 1662), (1667, 1666, 1669, 1668), (1671, 1672, 1673, 1670), (1653, 1652, 1668, 1669), (1651, 1650, 1666, 1667), (1657, 1654, 1670, 1673), (1655, 1656, 1672, 1671), (1650, 1653, 1669, 1666), (1652, 1651, 1667, 1668), (1644, 1643, 1674, 1675), (1676, 1644, 1675, 163), (1643, 176, 1677, 1674), (1647, 1648, 1679, 1678), (1648, 1676, 163, 1679), (176, 1647, 1678, 1677), (1685, 1684, 1696, 1697), (1684, 1680, 1692, 1696), (1644, 1676, 1681, 1687), (1676, 1648, 1691, 1681), (176, 1643, 1686, 1689), (1643, 1644, 1687, 1686), (1683, 1682, 1686, 1687), (1688, 1683, 1687, 1681), (1682, 1680, 1689, 1686), (1684, 1685, 1691, 1690), (1685, 1688, 1681, 1691), (1680, 1684, 1690, 1689), (1692, 1694, 1695, 1693), (1692, 1693, 1697, 1696), (1683, 1688, 1693, 1695), (1688, 1685, 1697, 1693), (1680, 1682, 1694, 1692), (1682, 1683, 1695, 1694), (1713, 1698, 1699, 1712), (1711, 1700, 1701, 1710), (1698, 1702, 1703, 1699), (1700, 1704, 1705, 1701), (1702, 1705, 1704, 1703), (1712, 1706, 1707, 1713), (1710, 1708, 1709, 1711), (1706, 1714, 1715, 1707), (1708, 1716, 1717, 1709), (1714, 1717, 1716, 1715), (1702, 1698, 323, 320), (246, 1721, 1725, 1741, 1749, 1745, 262, 250), (1722, 1723, 1739, 1738), (1725, 1724, 1740, 1741), (1748, 1749, 1741, 1740), (1747, 1746, 1738, 1739), (1720, 1721, 1729, 1728), (1719, 1718, 1726, 1727), (97, 1723, 1719, 1727, 1735, 1731, 94, 93), (1730, 1731, 1735, 1734), (1733, 1732, 1736, 1737), (1744, 1745, 1749, 1748), (1743, 1742, 1746, 1747), (249, 1724, 1720, 1728, 1736, 1732, 261, 245), (1734, 1735, 1727, 1726), (1737, 1736, 1728, 1729), (1742, 1743, 1731, 1730), (1745, 1744, 1732, 1733), (1724, 1725, 1721, 1720), (1723, 1722, 1718, 1719), (92, 1718, 1722, 1738, 1746, 1742, 95, 96)])
me_cube_002.polygons.foreach_set('material_index', [0, 0, 0, 0, 0, 0, 0, 0, 0, 0, 0, 0, 0, 0, 0, 0, 0, 0, 0, 0, 0, 0, 0, 0, 0, 0, 0, 0, 0, 0, 0, 0, 0, 0, 0, 0, 0, 0, 0, 0, 0, 0, 0, 0, 0, 0, 0, 0, 0, 0, 0, 0, 0, 0, 0, 0, 0, 0, 0, 0, 0, 0, 0, 0, 0, 0, 0, 0, 0, 0, 0, 0, 0, 0, 0, 0, 0, 0, 0, 0, 0, 0, 0, 0, 0, 0, 0, 0, 0, 0, 0, 0, 0, 0, 0, 0, 0, 0, 0, 0, 0, 0, 0, 0, 0, 0, 0, 0, 0, 0, 0, 3, 3, 3, 3, 3, 3, 0, 0, 0, 0, 0, 0, 0, 0, 0, 0, 0, 0, 0, 3, 0, 3, 0, 3, 0, 0, 0, 0, 0, 0, 0, 3, 3, 0, 0, 3, 0, 0, 0, 0, 0, 0, 0, 0, 0, 0, 0, 0, 0, 0, 0, 0, 0, 0, 0, 0, 0, 0, 0, 0, 0, 0, 0, 0, 0, 0, 0, 0, 0, 0, 0, 0, 0, 0, 0, 0, 0, 0, 0, 0, 0, 0, 0, 0, 0, 0, 0, 0, 0, 0, 0, 0, 0, 0, 0, 0, 0, 0, 0, 0, 0, 0, 0, 0, 3, 0, 0, 0, 0, 0, 0, 0, 0, 0, 0, 0, 0, 0, 0, 0, 0, 0, 0, 0, 0, 0, 0, 0, 0, 0, 0, 0, 0, 0, 0, 0, 0, 0, 0, 0, 0, 0, 0, 0, 0, 0, 0, 0, 0, 0, 0, 0, 0, 0, 0, 0, 0, 0, 0, 0, 0, 3, 3, 3, 0, 3, 3, 0, 0, 0, 0, 0, 0, 0, 0, 0, 0, 0, 0, 0, 3, 0, 3, 0, 3, 0, 0, 0, 0, 0, 0, 0, 3, 3, 0, 3, 0, 0, 0, 0, 0, 0, 0, 0, 0, 0, 0, 0, 0, 0, 0, 0, 0, 0, 0, 0, 0, 0, 0, 0, 0, 0, 0, 0, 0, 0, 0, 0, 0, 0, 0, 0, 0, 0, 0, 0, 0, 0, 0, 0, 0, 0, 0, 0, 0, 0, 0, 0, 0, 0, 0, 2, 2, 2, 2, 0, 0, 0, 0, 0, 0, 0, 0, 0, 0, 0, 0, 0, 0, 0, 0, 0, 0, 0, 0, 0, 0, 0, 0, 3, 0, 0, 0, 0, 0, 0, 3, 0, 3, 0, 0, 0, 0, 0, 0, 0, 0, 0, 0, 0, 0, 3, 0, 3, 0, 0, 0, 0, 0, 0, 0, 0, 0, 0, 0, 0, 3, 0, 3, 0, 0, 0, 0, 0, 0, 0, 0, 0, 0, 0, 0, 3, 0, 3, 0, 0, 0, 0, 0, 0, 0, 0, 0, 0, 0, 0, 3, 0, 3, 0, 0, 0, 0, 0, 0, 0, 0, 0, 0, 0, 0, 3, 0, 3, 0, 0, 0, 0, 0, 0, 0, 0, 3, 0, 0, 0, 0, 3, 0, 0, 0, 0, 3, 0, 0, 0, 0, 3, 0, 0, 0, 0, 3, 0, 0, 0, 0, 3, 0, 0, 0, 0, 3, 0, 0, 0, 0, 3, 0, 0, 0, 0, 3, 0, 0, 0, 0, 3, 0, 0, 0, 0, 3, 0, 0, 0, 0, 3, 0, 0, 0, 0, 3, 0, 0, 0, 0, 3, 0, 0, 0, 0, 3, 0, 0, 0, 0, 3, 0, 0, 0, 0, 3, 0, 0, 0, 0, 3, 0, 0, 0, 0, 3, 0, 0, 0, 0, 3, 0, 0, 3, 3, 3, 3, 3, 3, 3, 3, 3, 3, 3, 3, 3, 3, 3, 3, 3, 3, 3, 3, 3, 3, 3, 3, 3, 3, 3, 3, 3, 3, 3, 3, 3, 3, 3, 3, 3, 3, 3, 3, 3, 3, 3, 3, 3, 3, 3, 3, 3, 3, 3, 3, 3, 3, 3, 3, 3, 3, 3, 3, 3, 3, 3, 3, 3, 3, 3, 3, 3, 3, 3, 3, 3, 3, 3, 3, 3, 3, 3, 3, 3, 3, 3, 3, 3, 3, 3, 3, 3, 3, 3, 3, 3, 3, 3, 3, 3, 3, 3, 3, 3, 3, 3, 3, 3, 3, 3, 3, 3, 3, 3, 3, 3, 3, 3, 3, 3, 3, 3, 3, 3, 3, 3, 3, 3, 3, 3, 3, 3, 3, 3, 3, 3, 3, 3, 3, 3, 3, 3, 3, 3, 3, 3, 3, 3, 3, 3, 3, 3, 3, 3, 3, 3, 3, 3, 3, 3, 3, 3, 3, 0, 3, 3, 3, 3, 3, 3, 3, 3, 3, 3, 3, 3, 3, 3, 3, 3, 3, 3, 3, 3, 3, 3, 3, 3, 3, 3, 3, 3, 3, 3, 3, 0, 0, 0, 0, 0, 0, 0, 0, 0, 0, 0, 0, 0, 0, 0, 0, 0, 0, 0, 0, 0, 0, 0, 0, 0, 0, 0, 0, 0, 0, 0, 0, 0, 0, 0, 0, 0, 0, 0, 0, 0, 0, 0, 0, 0, 0, 0, 0, 0, 0, 0, 0, 0, 0, 0, 0, 0, 0, 0, 0, 0, 0, 0, 0, 0, 0, 0, 0, 0, 0, 0, 0, 0, 0, 0, 0, 0, 0, 0, 0, 0, 0, 0, 0, 0, 0, 0, 0, 0, 0, 0, 0, 0, 0, 0, 0, 0, 0, 0, 0, 0, 0, 0, 0, 0, 0, 0, 0, 0, 0, 0, 0, 0, 0, 0, 0, 0, 0, 0, 0, 0, 0, 0, 0, 0, 0, 0, 0, 0, 0, 0, 0, 0, 0, 0, 0, 0, 0, 0, 0, 0, 0, 0, 0, 0, 0, 0, 0, 0, 0, 0, 0, 0, 0, 0, 0, 0, 0, 0, 0, 0, 0, 0, 1, 1, 0, 0, 0, 0, 0, 0, 0, 0, 0, 0, 0, 0, 0, 0, 0, 0, 0, 0, 0, 0, 0, 0, 0, 0, 0, 0, 0, 0, 0, 0, 1, 1, 0, 0, 0, 0, 0, 0, 0, 0, 0, 0, 0, 0, 0, 0, 0, 0, 0, 0, 0, 0, 0, 0, 0, 0, 0, 0, 0, 0, 0, 0, 0, 0, 0, 0, 0, 0, 0, 0, 0, 0, 0, 0, 0, 3, 3, 0, 0, 3, 0, 3, 0, 0, 3, 3, 0, 3, 0, 3, 0, 0, 0, 3, 0, 3, 3, 0, 0, 0, 0, 0, 0, 0, 0, 0, 0, 0, 0, 0, 0, 0, 0, 0, 0, 0, 0, 0, 0, 0, 0, 0, 0, 0, 0, 0, 0, 0, 3, 3, 0, 0, 0, 0, 0, 0, 0, 0, 0, 0, 0, 0, 3, 3, 3, 3, 0, 0, 0, 0, 0, 0, 0, 0, 3, 0, 3, 0, 0, 0, 0, 0, 0, 0, 0, 0, 0, 0, 0, 0, 0, 0, 3, 3, 3, 3, 0, 0, 0, 0, 0, 0, 0, 0, 0, 0, 0, 0, 0, 0, 0, 0, 0, 0, 0, 0, 0, 0, 0, 0, 0, 0, 0, 0, 0, 0, 0, 0, 0, 0, 0, 0, 0, 0, 0, 0, 0, 0, 0, 0, 0, 0, 0, 0, 0, 0, 0, 0, 0, 0, 0, 0, 0, 0, 2, 2, 2, 2, 2, 2, 0, 0, 0, 0, 0, 0, 0, 0, 0, 0, 0, 0, 0, 0, 0, 0, 0, 0, 0, 0, 0, 0, 0, 0, 0, 0, 0, 0, 0, 0, 0, 0, 0, 0, 0, 0, 0, 0, 0, 0, 0, 0, 0, 0, 0, 0, 0, 0, 0, 0, 0, 0, 0, 0, 0, 0, 0, 0, 0, 0, 0, 0, 0, 0, 0, 0, 0, 0, 0, 0, 0, 0, 0, 0, 0, 0, 0, 0, 0, 0, 0, 0, 0, 0, 0, 0, 0, 0, 0, 0, 0, 0, 0, 0, 0, 0, 0, 0, 0, 0, 0, 0, 0, 0, 0, 0, 0, 0, 0, 0, 0, 0, 0, 0, 0, 0, 1, 1, 1, 1, 1, 1, 1, 1, 0, 0, 0, 0, 0, 0, 0, 0, 0, 0, 0, 0, 0, 0, 0, 0, 0, 0, 0, 0, 0, 0, 0, 0, 0, 0, 0, 0, 0, 0, 0, 0, 0, 0, 0, 0, 0, 0, 0, 0, 0, 0, 0, 0, 0, 0, 0, 0, 0, 0, 0, 0, 0, 0, 0, 0, 3, 3, 3, 3, 3, 3, 3, 3, 3, 3, 3, 3, 3, 3, 3, 3, 3, 3, 3, 3, 0, 0, 0, 0, 0, 0, 0, 0, 0, 0, 0, 0, 0, 0, 0, 0, 0, 0, 0, 0, 0, 0, 0, 0, 0, 0, 0, 0, 0, 0, 0, 0, 0, 0, 0, 0, 0, 0, 0, 0, 0, 0, 0, 0, 0, 0, 0, 0, 0, 0, 0, 0, 0, 0, 0, 0, 0, 0, 0, 0, 0, 0, 0, 0, 0, 0, 0, 0, 0, 0, 0, 0, 0, 0, 0, 0, 0, 0, 0, 0, 0, 0, 0, 0, 0, 0, 0, 0, 0, 0, 0, 0, 0, 0, 0, 0, 0, 0, 0, 0, 0, 0, 0, 0, 0, 0, 0, 0, 0, 0, 0, 0, 0, 0, 0, 0, 0, 0, 0, 0, 3, 3, 3, 3, 3, 3, 3, 3, 3, 3, 3, 3, 3, 3, 3, 3, 3, 3, 3, 3, 3, 3, 3, 3, 3, 3, 3, 3, 3, 3, 3, 3, 3, 3, 3, 3, 3, 3, 3, 3, 0, 0, 0, 0, 0, 0, 0, 0, 0, 0, 0, 0, 0, 0, 0, 0, 0, 0, 0, 0, 0, 0, 0, 0, 0, 0, 0, 0, 3, 3, 3, 3, 3, 3, 3, 3, 3, 3, 3, 3, 3, 3, 3, 3, 3, 3, 3, 3, 0, 0, 0, 0, 0, 0, 0, 0, 0, 0, 0, 0, 0, 0, 0, 0, 0, 0, 0, 0, 0, 0, 0, 0, 0, 0, 0, 0, 0, 0, 0, 0, 0, 0, 0, 0, 0, 0, 0, 0, 0, 0, 0, 0, 0, 0, 0, 0, 0, 0, 0, 0, 0, 0, 0, 0, 0, 0, 0, 0, 0, 0, 0, 0, 0, 0, 0, 0, 0, 0, 0, 0, 0, 0, 0, 0, 0, 0, 0, 0, 0, 0, 0, 2, 2, 0, 0, 0, 0, 3, 3, 3, 3, 3, 3, 3, 3, 3, 3, 0, 0, 0, 0, 0, 0, 0, 0, 3, 0, 0, 0, 0, 3, 0, 0, 0, 0, 0, 0, 3])
me_cube_002.materials.append(mat_enemy_mothership_main)
me_cube_002.materials.append(mat_enemy_mothership_engine)
me_cube_002.materials.append(mat_enemy_mothership_light)
me_cube_002.materials.append(mat_enemy_mothership_secondary)
me_cube_002.use_remesh_preserve_volume = False
me_cube_002.use_remesh_preserve_attributes = False
me_cube_002.use_mirror_vertex_groups = False
me_cube_002.update()

# ---- objects
ob_cube = bpy.data.objects.new('Cube', me_cube_002)

# ---- transforms, parenting, visibility, modifiers, constraints
ob_cube.location = (0.0, 0.0, 0.0)
ob_cube.lineart.crease_threshold = 0.0

# ---- collection membership
col_collection_1.objects.link(ob_cube)

# ---- scene / render settings (as saved in the file)
scene.frame_start = 1; scene.frame_end = 250; scene.frame_set(1)
scene.render.engine = 'CYCLES'
scene.render.resolution_percentage = 50
scene.render.dither_intensity = 0.0
scene.cycles.use_denoising = False
scene.cycles.samples = 128
scene.cycles.sampling_pattern = 'TABULATED_SOBOL'
scene.cycles.use_adaptive_sampling = False
scene.cycles.use_light_tree = False
scene.cycles.blur_glossy = 0.0
scene.cycles.sample_clamp_indirect = 0.0
scene.view_settings.view_transform = 'Standard'
bpy.context.view_layer.update()

# ---- added for rendering (the .blend has no active camera and no usable light): camera, sun
cam_auto = bpy.data.cameras.new('AutoCamera')
cam_auto.lens = 50.0
cam_auto.sensor_width = 36.0
cam_auto.clip_end = 1083.54
ob_auto_camera = bpy.data.objects.new('AutoCamera', cam_auto)
scene.collection.objects.link(ob_auto_camera)
ob_auto_camera.location = (61.7402, -69.5883, 48.0435)
ob_auto_camera.rotation_euler = (1.09748, -7.21219e-08, 0.694738)
scene.camera = ob_auto_camera
light_auto_sun = bpy.data.lights.new('AutoSun', 'SUN')
light_auto_sun.energy = 3.0
light_auto_sun.angle = 0.0523599
ob_auto_sun = bpy.data.objects.new('AutoSun', light_auto_sun)
scene.collection.objects.link(ob_auto_sun)
ob_auto_sun.rotation_euler = (0.872665, 0.174533, 0.523599)
bpy.context.view_layer.update()

